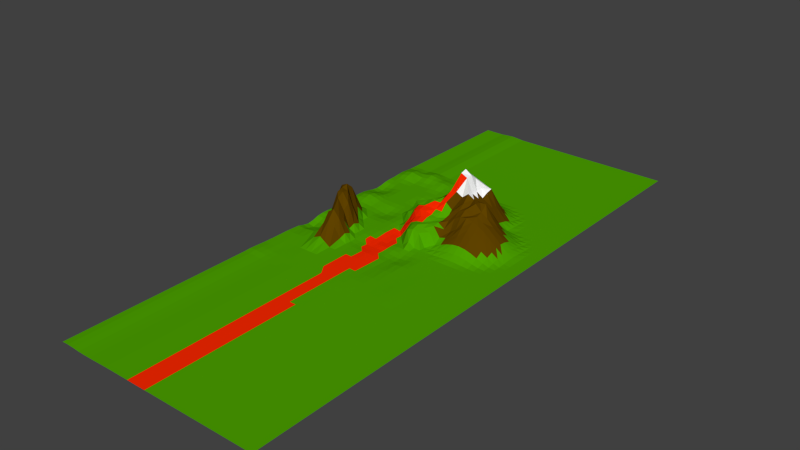 # Source: level.blend  (saved by Blender 2.70.0; exported with 4.5.12 LTS)
import bpy
from mathutils import Matrix  # noqa: F401  (used for matrix-valued properties, if any)

bpy.ops.wm.read_factory_settings(use_empty=True)
scene = bpy.context.scene
scene.name = 'Scene'

# ---- collections
col_collection_1 = bpy.data.collections.new('Collection 1'); scene.collection.children.link(col_collection_1)

# ---- materials (node trees are filled in below, after node groups)
mat_grass = bpy.data.materials.new('Grass')
mat_grass.alpha_threshold = 0.0
mat_grass.use_transparent_shadow = False
mat_grass.diffuse_color = (0.0773, 0.3757, 0.0, 1.0)
mat_grass.roughness = 0.5
mat_grass.specular_intensity = 0.0
mat_grass.line_color = (0.0, 0.0, 0.0, 1.0)
mat_brown = bpy.data.materials.new('brown')
mat_brown.alpha_threshold = 0.0
mat_brown.use_transparent_shadow = False
mat_brown.diffuse_color = (0.1149, 0.0547, 0.0, 1.0)
mat_brown.roughness = 0.5
mat_brown.specular_intensity = 0.0
mat_brown.line_color = (0.0, 0.0, 0.0, 1.0)
mat_white = bpy.data.materials.new('White')
mat_white.alpha_threshold = 0.0
mat_white.use_transparent_shadow = False
mat_white.diffuse_color = (1.0, 1.0, 1.0, 1.0)
mat_white.roughness = 0.5
mat_white.specular_intensity = 0.0
mat_white.line_color = (0.0, 0.0, 0.0, 1.0)
mat_lava = bpy.data.materials.new('lava')
mat_lava.alpha_threshold = 0.0
mat_lava.use_transparent_shadow = False
mat_lava.diffuse_color = (1.0, 0.02291, 0.0, 1.0)
mat_lava.roughness = 0.5
mat_lava.line_color = (0.0, 0.0, 0.0, 1.0)

# ---- material node trees

# ---- world
world_world = bpy.data.worlds.new('World'); scene.world = world_world
world_world.color = (0.05088, 0.05088, 0.05088)
world_world.use_sun_shadow = False
world_world.sun_shadow_jitter_overblur = 0.0
world_world.cycles.sampling_method = 'MANUAL'
world_world.cycles.sample_map_resolution = 256

# ---- meshes
me_plane = bpy.data.meshes.new('Plane')
me_plane.from_pydata([(-8.0, -10.16, 0.01939), (8.0, -10.16, 0.0), (-8.0, 8.0, 0.0), (8.0, 8.0, 0.0), (-8.0, 0.0, 0.0), (0.0, -10.16, 0.002696), (8.0, 0.0, 0.0), (0.0, 8.0, 0.0), (0.0, 0.0, 1.434), (-8.0, -4.0, -0.2887), (4.0, -10.16, 0.0), (8.0, 4.0, 0.0), (-4.0, 8.0, 0.0), (-8.0, 4.0, -0.1469), (-4.0, -10.16, 0.0), (8.0, -4.0, 0.0), (4.0, 8.0, 0.0), (0.0, 4.0, 2.258), (0.0, -4.0, -0.1856), (-4.0, 0.0, -0.103), (4.0, 0.0, 1.783), (4.0, 4.0, 0.07825), (-4.0, 4.0, -0.0006672), (-4.0, -4.0, 0.264), (4.0, -4.0, 0.0), (-8.0, -7.372, -0.03323), (6.0, -10.16, 0.0), (8.0, 6.0, 0.0), (-6.0, 8.0, 0.04837), (-8.0, 6.0, 0.04837), (-6.0, -10.16, -0.03323), (8.0, -7.373, 0.0), (6.0, 8.0, 0.0), (0.0, 6.0, 0.2479), (0.0, -7.373, -0.02518), (-6.0, 0.0, 0.0), (2.0, 0.0, 1.77), (-8.0, -2.0, 0.0), (2.0, -10.16, 0.0), (8.0, 2.0, 0.0), (-2.0, 8.0, 0.0), (-8.0, 2.0, 0.04114), (-2.0, -10.16, 0.0), (8.0, -2.0, 0.0), (2.0, 8.0, 0.0), (0.0, 2.0, 2.327), (0.0, -2.0, 1.108), (-2.0, 0.0, 0.4796), (6.0, 0.0, 0.3388), (4.0, 6.0, 0.0), (4.0, 2.0, 1.58), (2.0, 4.0, 2.615), (6.0, 4.0, 0.0), (-4.0, 6.0, 0.1999), (-4.0, 2.0, -0.0006672), (-6.0, 4.0, 0.0), (-2.0, 4.0, 0.07764), (-4.0, -2.0, 0.0), (-4.0, -7.373, 0.0), (-6.0, -4.0, 0.2975), (-2.0, -4.0, -0.1172), (4.0, -2.0, 0.3388), (4.0, -7.373, 0.005959), (2.0, -4.0, 0.0), (6.0, -4.0, 0.0), (6.0, 6.0, 0.0), (-2.0, 6.0, 0.08244), (-2.0, -2.0, -0.08544), (6.0, -2.0, 0.0), (2.0, 6.0, 0.2479), (2.0, 2.0, 2.899), (6.0, 2.0, 0.13), (-6.0, 6.0, 0.04837), (-6.0, 2.0, 0.04114), (-2.0, 2.0, 0.8708), (-6.0, -2.0, 2.709), (-6.0, -7.373, -0.02137), (-2.0, -7.373, 0.0), (2.0, -2.0, 0.13), (2.0, -7.373, 0.0), (6.0, -7.373, 0.0), (-8.0, -8.99, 0.01939), (7.0, -10.16, 0.0), (8.0, 7.0, 0.0), (-7.0, 8.0, 0.0), (-8.0, 7.0, 0.04837), (-7.0, -10.16, 0.01939), (8.0, -8.99, 0.0), (7.0, 8.0, 0.0), (0.0, 7.0, 0.0), (0.0, -8.99, 0.01134), (-7.0, 0.0, 0.0), (1.0, 0.0, 1.303), (-8.0, -1.0, 0.0), (1.0, -10.16, 3.859e-05), (8.0, 1.0, 0.0), (-1.0, 8.0, 0.0), (-8.0, 1.0, 0.04114), (-1.0, -10.16, 3.859e-05), (8.0, -1.0, 0.0), (1.0, 8.0, 0.0), (0.0, 1.0, 1.986), (0.0, -1.0, 1.24), (-1.0, 0.0, 1.539), (7.0, 0.0, 0.0), (4.0, 7.0, 0.0), (4.0, 1.0, 2.011), (1.0, 4.0, 2.779), (5.0, 4.0, 0.0), (-4.0, 7.0, 0.1999), (-4.0, 1.0, -0.103), (-7.0, 4.0, -0.1469), (-3.0, 4.0, -0.0466), (-4.0, -1.0, 0.0), (-4.0, -8.99, 0.0), (-7.0, -4.0, -0.2887), (-3.0, -4.0, -0.08555), (4.0, -1.0, 1.126), (4.0, -8.99, 0.005959), (1.0, -4.0, -0.1246), (5.0, -4.0, 0.0), (-8.0, -5.0, -0.07942), (5.0, -10.16, 0.0), (8.0, 5.0, 0.0), (-5.0, 8.0, 0.04837), (-8.0, 5.0, 0.0), (-5.0, -10.16, -0.02587), (8.0, -5.0, 0.0), (5.0, 8.0, 0.0), (0.0, 5.0, 0.9334), (0.0, -5.0, -0.1407), (-5.0, 0.0, -0.103), (3.0, 0.0, 2.139), (-8.0, -3.0, -0.05586), (3.0, -10.16, 0.0), (8.0, 3.0, 0.0), (-3.0, 8.0, 0.0), (-8.0, 3.0, -0.1469), (-3.0, -10.16, 0.0), (8.0, -3.0, 0.0), (3.0, 8.0, 0.0), (0.0, 3.0, 2.24), (0.0, -3.0, -0.0406), (-3.0, 0.0, 0.0), (5.0, 0.0, 1.126), (4.0, 5.0, 0.00476), (4.0, 3.0, 0.3725), (3.0, 4.0, 1.292), (7.0, 4.0, 0.0), (-4.0, 5.0, 0.0), (-4.0, 3.0, -0.0466), (-5.0, 4.0, 0.0), (-1.0, 4.0, 1.099), (-4.0, -3.0, 0.0), (-4.0, -5.0, 0.264), (-5.0, -4.0, 1.844), (-1.0, -4.0, -0.1172), (4.0, -3.0, 0.0), (4.0, -5.0, 0.0), (3.0, -4.0, 0.0), (7.0, -4.0, 0.0), (6.0, 7.0, 0.0), (6.0, 5.0, 0.0), (5.0, 6.0, 0.0), (7.0, 6.0, 0.0), (-2.0, 7.0, 0.0), (-2.0, 5.0, 0.0872), (-3.0, 6.0, 0.1209), (-1.0, 6.0, 0.03011), (-2.0, -1.0, -0.1243), (-2.0, -3.0, -0.1172), (-3.0, -2.0, -0.000399), (-1.0, -2.0, -0.1092), (6.0, -1.0, 0.13), (6.0, -3.0, 0.0), (5.0, -2.0, 0.13), (7.0, -2.0, 0.0), (2.0, 7.0, 0.0), (2.0, 5.0, 1.013), (1.0, 6.0, 0.3726), (3.0, 6.0, 0.03011), (2.0, 3.0, 2.963), (2.0, 1.0, 2.549), (1.0, 2.0, 4.171), (3.0, 2.0, 2.461), (6.0, 3.0, 0.0), (6.0, 1.0, 0.3388), (5.0, 2.0, 0.6626), (7.0, 2.0, 0.0), (-6.0, 7.0, 0.25), (-6.0, 5.0, 0.0), (-7.0, 6.0, 0.25), (-5.0, 6.0, 0.08683), (-6.0, 3.0, 0.0), (-6.0, 1.0, 0.04114), (-7.0, 2.0, 0.2126), (-5.0, 2.0, 0.0), (-2.0, 3.0, 0.3038), (-2.0, 1.0, 1.218), (-3.0, 2.0, 0.2238), (-1.0, 2.0, 1.512), (-6.0, -1.0, 1.289), (-6.0, -3.0, 2.467), (-7.0, -2.0, 1.559), (-5.0, -2.0, 0.3514), (-6.0, -5.0, 0.264), (-6.0, -8.99, -0.02587), (-7.0, -7.373, -0.02587), (-5.0, -7.373, 0.0), (-2.0, -5.0, -0.02787), (-2.0, -8.99, 0.0), (-3.0, -7.373, 0.0), (-1.0, -7.373, -0.0003604), (2.0, -1.0, 0.6927), (2.0, -3.0, 0.0), (1.0, -2.0, 0.0), (3.0, -2.0, 0.3388), (2.0, -5.0, 0.0), (2.0, -8.99, 0.0), (1.0, -7.373, -0.0003604), (3.0, -7.373, 0.005959), (6.0, -5.0, 0.0), (6.0, -8.99, 0.0), (5.0, -7.373, 0.0), (7.0, -7.373, 0.0), (7.0, 7.0, 0.0), (-1.0, 7.0, 0.0), (-1.0, -1.0, 0.9005), (7.0, -1.0, 0.0), (3.0, 7.0, 0.0), (3.0, 3.0, 1.779), (7.0, 3.0, 0.0), (-5.0, 7.0, 0.2832), (-5.0, 3.0, 0.0), (-1.0, 3.0, 1.29), (-5.0, -1.0, 0.0), (-5.0, -5.0, 1.387), (-1.0, -5.0, -0.06161), (3.0, -1.0, 1.126), (3.0, -5.0, 0.0), (7.0, -5.0, 0.0), (5.0, 7.0, 0.0), (5.0, 5.0, 0.0), (7.0, 5.0, 0.0), (-3.0, 7.0, 0.03867), (-3.0, 5.0, 0.08244), (-1.0, 5.0, 0.3726), (-3.0, -1.0, 0.0), (-3.0, -3.0, -0.02787), (-1.0, -3.0, -0.08555), (5.0, -1.0, 0.6626), (5.0, -3.0, 0.0), (7.0, -3.0, 0.0), (1.0, 7.0, 0.0), (1.0, 5.0, 1.224), (3.0, 5.0, 0.3821), (1.0, 3.0, 3.802), (1.0, 1.0, 1.733), (3.0, 1.0, 2.821), (5.0, 3.0, 0.13), (5.0, 1.0, 1.126), (7.0, 1.0, 0.0), (-7.0, 7.0, 0.25), (-7.0, 5.0, 0.0), (-5.0, 5.0, 0.0), (-7.0, 3.0, -0.1469), (-7.0, 1.0, 0.2126), (-5.0, 1.0, -0.103), (-3.0, 3.0, -0.196), (-3.0, 1.0, 0.3171), (-1.0, 1.0, 1.627), (-7.0, -1.0, 0.9869), (-7.0, -3.0, 0.006565), (-5.0, -3.0, 1.874), (-7.0, -5.0, -0.06378), (-7.0, -8.99, 0.01939), (-5.0, -8.99, -0.01034), (-3.0, -5.0, -0.01655), (-3.0, -8.99, 0.0), (-1.0, -8.99, 0.002696), (1.0, -1.0, 1.266), (1.0, -3.0, -0.02403), (3.0, -3.0, 0.0), (1.0, -5.0, -0.05191), (1.0, -8.99, 0.002696), (3.0, -8.99, 0.005959), (5.0, -5.0, 0.0), (5.0, -8.99, 0.0), (7.0, -8.99, 0.0), (-8.0, -9.616, 0.03984), (7.5, -10.16, 0.0), (8.0, 7.5, 0.0), (-7.5, 8.0, 0.0), (-8.0, 7.5, 0.001166), (-7.5, -10.16, 0.03984), (8.0, -9.616, 0.0), (7.5, 8.0, 0.0), (0.0, 7.5, 0.0), (0.0, -9.616, 0.008274), (-7.5, 0.0, 0.0), (0.5, 0.0, 1.353), (-8.0, -0.5, 0.0), (0.5, -10.16, 0.001601), (8.0, 0.5, 0.0), (-0.5, 8.0, 0.0), (-8.0, 0.5, 0.0009917), (-0.5, -10.16, 0.001601), (8.0, -0.5, 0.0), (0.5, 8.0, 0.0), (0.0, 0.5, 1.651), (0.0, -0.5, 1.397), (-0.5, 0.0, 1.561), (7.5, 0.0, 0.0), (4.0, 7.5, 0.0), (4.0, 0.5, 1.891), (0.5, 4.0, 2.425), (4.5, 4.0, 0.0), (-4.0, 7.5, 0.06512), (-4.0, 0.5, -0.1431), (-7.5, 4.0, -0.204), (-3.5, 4.0, -0.02768), (-4.0, -0.5, -0.02768), (-4.0, -9.616, 0.0), (-7.5, -4.0, -0.3956), (-3.5, -4.0, -0.02787), (4.0, -0.5, 1.507), (4.0, -9.616, 0.001601), (0.5, -4.0, -0.1868), (4.5, -4.0, 0.0), (-8.0, -4.5, -0.2103), (4.5, -10.16, 0.0), (8.0, 4.5, 0.0), (-4.5, 8.0, 0.001166), (-8.0, 4.5, -0.03947), (-4.5, -10.16, -0.01396), (8.0, -4.5, 0.0), (4.5, 8.0, 0.0), (0.0, 4.5, 1.383), (0.0, -4.5, -0.1745), (-4.5, 0.0, -0.1431), (3.5, 0.0, 1.988), (-8.0, -3.5, -0.2079), (3.5, -10.16, 0.0), (8.0, 3.5, 0.0), (-3.5, 8.0, 0.0), (-8.0, 3.5, -0.204), (-3.5, -10.16, 0.0), (8.0, -3.5, 0.0), (3.5, 8.0, 0.0), (0.0, 3.5, 2.457), (0.0, -3.5, -0.106), (-3.5, 0.0, -0.02768), (4.5, 0.0, 1.507), (4.0, 4.5, 0.03997), (4.0, 3.5, 0.09415), (3.5, 4.0, 0.494), (7.5, 4.0, 0.0), (-4.0, 4.5, 0.0), (-4.0, 3.5, -0.02768), (-4.5, 4.0, 0.0), (-0.5, 4.0, 2.069), (-4.0, -3.5, 0.006363), (-4.0, -4.5, 0.4444), (-4.5, -4.0, 1.082), (-0.5, -4.0, -0.1257), (4.0, -3.5, 0.0), (4.0, -4.5, 0.0), (3.5, -4.0, 0.0), (7.5, -4.0, 0.0), (6.0, 7.5, 0.0), (6.0, 4.5, 0.0), (4.5, 6.0, 0.0), (6.5, 6.0, 0.0), (-2.0, 7.5, 0.0), (-2.0, 4.5, 0.06203), (-3.5, 6.0, 0.165), (-1.5, 6.0, 0.02215), (-2.0, -0.5, 0.2309), (-2.0, -3.5, -0.1172), (-3.5, -2.0, 0.0), (-1.5, -2.0, -0.1255), (6.0, -0.5, 0.2479), (6.0, -3.5, 0.0), (4.5, -2.0, 0.2479), (6.5, -2.0, 0.0), (2.0, 7.5, 0.0), (2.0, 4.5, 1.837), (0.5, 6.0, 0.3388), (2.5, 6.0, 0.13), (2.0, 3.5, 2.967), (2.0, 0.5, 2.156), (0.5, 2.0, 2.921), (2.5, 2.0, 2.689), (6.0, 3.5, 0.0), (6.0, 0.5, 0.3726), (4.5, 2.0, 1.032), (6.5, 2.0, 0.00476), (-6.0, 7.5, 0.18), (-6.0, 4.5, 0.0), (-7.5, 6.0, 0.18), (-5.5, 6.0, 0.08144), (-6.0, 3.5, 0.0), (-6.0, 0.5, 0.0009917), (-7.5, 2.0, 0.1531), (-5.5, 2.0, 0.0), (-2.0, 3.5, 0.06687), (-2.0, 0.5, 0.9646), (-3.5, 2.0, -0.02768), (-1.5, 2.0, 1.299), (-6.0, -0.5, 0.264), (-6.0, -3.5, 1.586), (-7.5, -2.0, 0.284), (-5.5, -2.0, 1.226), (-6.0, -4.5, 0.4588), (-6.0, -9.616, -0.03323), (-7.5, -7.372, -0.03323), (-5.5, -7.373, -0.01034), (-2.0, -4.5, -0.08555), (-2.0, -9.616, 0.0), (-3.5, -7.373, 0.0), (-1.5, -7.373, 0.0), (2.0, -0.5, 0.9442), (2.0, -3.5, 0.0), (0.5, -2.0, 0.964), (2.5, -2.0, 0.2479), (2.0, -4.5, 0.0), (2.0, -9.616, 0.0), (0.5, -7.373, -0.01495), (2.5, -7.373, 0.001601), (6.0, -4.5, 0.0), (6.0, -9.616, 0.0), (4.5, -7.373, 0.001601), (6.5, -7.373, 0.0), (-8.0, -8.259, -0.01909), (6.5, -10.16, 0.0), (8.0, 6.5, 0.0), (-6.5, 8.0, 0.001166), (-8.0, 6.5, 0.08144), (-6.5, -10.16, -0.01909), (8.0, -8.259, 0.0), (6.5, 8.0, 0.0), (0.0, 6.5, 0.03997), (0.0, -8.259, 0.008274), (-6.5, 0.0, 0.0), (1.5, 0.0, 1.426), (-8.0, -1.5, 0.0), (1.5, -10.16, 0.0), (8.0, 1.5, 0.0), (-1.5, 8.0, 0.0), (-8.0, 1.5, 0.06927), (-1.5, -10.16, 0.0), (8.0, -1.5, 0.0), (1.5, 8.0, 0.0), (0.0, 1.5, 2.271), (0.0, -1.5, 1.264), (-1.5, 0.0, 1.277), (6.5, 0.0, 0.07825), (4.0, 6.5, 0.0), (4.0, 1.5, 1.935), (1.5, 4.0, 2.801), (5.5, 4.0, 0.0), (-4.0, 6.5, 0.2739), (-4.0, 1.5, -0.02768), (-6.5, 4.0, -0.03947), (-2.5, 4.0, -0.02768), (-4.0, -1.5, 0.0), (-4.0, -8.259, 0.0), (-6.5, -4.0, -0.08768), (-2.5, -4.0, -0.1172), (4.0, -1.5, 0.7122), (4.0, -8.259, 0.008274), (1.5, -4.0, -0.04046), (5.5, -4.0, 0.0), (-8.0, -6.073, -0.03323), (5.5, -10.16, 0.0), (8.0, 5.5, 0.0), (-5.5, 8.0, 0.08144), (-8.0, 5.5, 0.001166), (-5.5, -10.16, -0.03323), (8.0, -6.075, 0.0), (5.5, 8.0, 0.0), (0.0, 5.5, 0.5698), (0.0, -6.07, -0.08555), (-5.5, 0.0, -0.02768), (2.5, 0.0, 2.041), (-8.0, -2.5, 0.0), (2.5, -10.16, 0.0), (8.0, 2.5, 0.0), (-2.5, 8.0, 0.0), (-8.0, 2.5, -0.03847), (-2.5, -10.16, 0.0), (8.0, -2.5, 0.0), (2.5, 8.0, 0.0), (0.0, 2.5, 1.684), (0.0, -2.5, 0.3408), (-2.5, 0.0, -0.0005796), (5.5, 0.0, 0.7122), (4.0, 5.5, 0.0), (4.0, 2.5, 0.9744), (2.5, 4.0, 2.132), (6.5, 4.0, 0.0), (-4.0, 5.5, 0.06512), (-4.0, 2.5, -0.02768), (-5.5, 4.0, 0.0), (-1.5, 4.0, 0.3388), (-4.0, -2.5, 0.0), (-4.0, -6.074, 0.006363), (-5.5, -4.0, 1.578), (-1.5, -4.0, -0.1172), (4.0, -2.5, 0.07825), (4.0, -6.075, 0.001601), (2.5, -4.0, 0.0), (6.5, -4.0, 0.0), (6.0, 6.5, 0.0), (6.0, 5.5, 0.0), (5.5, 6.0, 0.0), (7.5, 6.0, 0.0), (-2.0, 6.5, 0.02215), (-2.0, 5.5, 0.1145), (-2.5, 6.0, 0.1145), (-0.5, 6.0, 0.13), (-2.0, -1.5, -0.106), (-2.0, -2.5, -0.08555), (-2.5, -2.0, -0.01713), (-0.5, -2.0, 0.8952), (6.0, -1.5, 0.03011), (6.0, -2.5, 0.0), (5.5, -2.0, 0.03011), (7.5, -2.0, 0.0), (2.0, 6.5, 0.03997), (2.0, 5.5, 0.5698), (1.5, 6.0, 0.3388), (3.5, 6.0, 0.0), (2.0, 2.5, 2.882), (2.0, 1.5, 3.064), (1.5, 2.0, 3.945), (3.5, 2.0, 2.104), (6.0, 2.5, 0.03011), (6.0, 1.5, 0.2479), (5.5, 2.0, 0.3726), (7.5, 2.0, 0.0), (-6.0, 6.5, 0.18), (-6.0, 5.5, 0.001166), (-6.5, 6.0, 0.18), (-4.5, 6.0, 0.1451), (-6.0, 2.5, 0.0009917), (-6.0, 1.5, 0.06927), (-6.5, 2.0, 0.1531), (-4.5, 2.0, 0.0), (-2.0, 2.5, 0.5942), (-2.0, 1.5, 1.381), (-2.5, 2.0, 0.5538), (-0.5, 2.0, 1.909), (-6.0, -1.5, 2.291), (-6.0, -2.5, 2.623), (-6.5, -2.0, 2.478), (-4.5, -2.0, 0.006363), (-6.0, -6.074, -0.004246), (-6.0, -8.259, -0.02587), (-6.5, -7.373, -0.02587), (-4.5, -7.373, 0.0), (-2.0, -6.075, 0.0), (-2.0, -8.259, 0.0), (-2.5, -7.373, 0.0), (-0.5, -7.373, -0.01495), (2.0, -1.5, 0.3726), (2.0, -2.5, 0.00476), (1.5, -2.0, 0.03011), (3.5, -2.0, 0.3726), (2.0, -6.075, 0.0), (2.0, -8.259, 0.0), (1.5, -7.373, 0.0), (3.5, -7.373, 0.008274), (6.0, -6.075, 0.0), (6.0, -8.259, 0.0), (5.5, -7.373, 0.0), (7.5, -7.373, 0.0), (7.0, 7.5, 0.0), (7.0, 6.5, 0.0), (6.5, 7.0, 0.0), (7.5, 7.0, 0.0), (-1.0, 7.5, 0.0), (-1.0, 6.5, 0.0), (-1.5, 7.0, 0.0), (-0.5, 7.0, 0.0), (-1.0, -0.5, 1.16), (-1.0, -1.5, 0.5609), (-1.5, -1.0, 0.4898), (-0.5, -1.0, 1.152), (7.0, -0.5, 0.0), (7.0, -1.5, 0.0), (6.5, -1.0, 0.00476), (7.5, -1.0, 0.0), (3.0, 7.5, 0.0), (3.0, 6.5, 0.0), (2.5, 7.0, 0.0), (3.5, 7.0, 0.0), (3.0, 3.5, 1.608), (3.0, 2.5, 1.937), (2.5, 3.0, 2.745), (3.5, 3.0, 0.7193), (7.0, 3.5, 0.0), (7.0, 2.5, 0.0), (6.5, 3.0, 0.0), (7.5, 3.0, 0.0), (-5.0, 7.5, 0.1806), (-5.0, 6.5, 0.2413), (-5.5, 7.0, 0.3426), (-4.5, 7.0, 0.2241), (-5.0, 3.5, 0.0), (-5.0, 2.5, 0.0), (-5.5, 3.0, 0.0), (-4.5, 3.0, 0.0), (-1.0, 3.5, 1.25), (-1.0, 2.5, 1.485), (-1.5, 3.0, 0.8161), (-0.5, 3.0, 1.693), (-5.0, -0.5, -0.02768), (-5.0, -1.5, 0.0), (-5.5, -1.0, 0.2949), (-4.5, -1.0, 0.0), (-5.0, -4.5, 1.979), (-5.0, -5.921, 0.4444), (-5.5, -5.0, 1.009), (-4.5, -5.0, 0.9825), (-1.0, -4.5, -0.08555), (-1.0, -6.074, -0.01655), (-1.5, -5.0, -0.02787), (-0.5, -5.0, -0.08609), (3.0, -0.5, 1.625), (3.0, -1.5, 0.7122), (2.5, -1.0, 0.9334), (3.5, -1.0, 1.195), (3.0, -4.5, 0.0), (3.0, -6.075, 0.001601), (2.5, -5.0, 0.0), (3.5, -5.0, 0.0), (7.0, -4.5, 0.0), (7.0, -6.075, 0.0), (6.5, -5.0, 0.0), (7.5, -5.0, 0.0), (5.0, 7.5, 0.0), (5.0, 6.5, 0.0), (4.5, 7.0, 0.0), (5.5, 7.0, 0.0), (5.0, 5.5, 0.0), (5.0, 4.5, 0.0), (4.5, 5.0, 0.0), (5.5, 5.0, 0.0), (7.0, 5.5, 0.0), (7.0, 4.5, 0.0), (6.5, 5.0, 0.0), (7.5, 5.0, 0.0), (-3.0, 7.5, 0.0009323), (-3.0, 6.5, 0.08705), (-3.5, 7.0, 0.1439), (-2.5, 7.0, 0.0), (-3.0, 5.5, 0.1154), (-3.0, 4.5, 0.02215), (-3.5, 5.0, 0.02215), (-2.5, 5.0, 0.1145), (-1.0, 5.5, 0.1723), (-1.0, 4.5, 0.5995), (-1.5, 5.0, 0.1513), (-0.5, 5.0, 0.6626), (-3.0, -0.5, 0.0), (-3.0, -1.5, 0.0), (-3.5, -1.0, 0.0), (-2.5, -1.0, -0.04049), (-3.0, -2.5, -0.01655), (-3.0, -3.5, -0.06161), (-3.5, -3.0, -0.000399), (-2.5, -3.0, -0.08555), (-1.0, -2.5, -0.1172), (-1.0, -3.5, -0.08555), (-1.5, -3.0, -0.1172), (-0.5, -3.0, -0.06217), (5.0, -0.5, 0.9334), (5.0, -1.5, 0.3726), (4.5, -1.0, 0.9334), (5.5, -1.0, 0.3726), (5.0, -2.5, 0.00476), (5.0, -3.5, 0.0), (4.5, -3.0, 0.0), (5.5, -3.0, 0.0), (7.0, -2.5, 0.0), (7.0, -3.5, 0.0), (6.5, -3.0, 0.0), (7.5, -3.0, 0.0), (1.0, 7.5, 0.0), (1.0, 6.5, 0.09398), (0.5, 7.0, 0.0), (1.5, 7.0, 0.0), (1.0, 5.5, 0.764), (1.0, 4.5, 1.986), (0.5, 5.0, 1.132), (1.5, 5.0, 1.149), (3.0, 5.5, 0.1723), (3.0, 4.5, 0.8183), (2.5, 5.0, 0.7374), (3.5, 5.0, 0.13), (1.0, 3.5, 3.393), (1.0, 2.5, 4.305), (0.5, 3.0, 3.462), (1.5, 3.0, 3.557), (1.0, 1.5, 2.93), (1.0, 0.5, 1.311), (0.5, 1.0, 2.152), (1.5, 1.0, 2.112), (3.0, 1.5, 2.721), (3.0, 0.5, 2.068), (2.5, 1.0, 2.483), (3.5, 1.0, 2.334), (5.0, 3.5, 0.00476), (5.0, 2.5, 0.3726), (4.5, 3.0, 0.2479), (5.5, 3.0, 0.03011), (5.0, 1.5, 0.9334), (5.0, 0.5, 1.195), (4.5, 1.0, 1.522), (5.5, 1.0, 0.7122), (7.0, 1.5, 0.0), (7.0, 0.5, 0.0), (6.5, 1.0, 0.07825), (7.5, 1.0, 0.0), (-7.0, 7.5, 0.08144), (-7.0, 6.5, 0.3426), (-7.5, 7.0, 0.18), (-6.5, 7.0, 0.18), (-7.0, 5.5, 0.08144), (-7.0, 4.5, -0.03947), (-7.5, 5.0, 0.0), (-6.5, 5.0, 0.0), (-5.0, 5.5, 0.0009323), (-5.0, 4.5, 0.0), (-5.5, 5.0, 0.0), (-4.5, 5.0, 0.0), (-7.0, 3.5, -0.204), (-7.0, 2.5, 0.03024), (-7.5, 3.0, -0.204), (-6.5, 3.0, -0.03947), (-7.0, 1.5, 0.2914), (-7.0, 0.5, 0.06927), (-7.5, 1.0, 0.1531), (-6.5, 1.0, 0.1531), (-5.0, 1.5, -0.02768), (-5.0, 0.5, -0.1431), (-5.5, 1.0, -0.02768), (-4.5, 1.0, -0.1431), (-3.0, 3.5, -0.1431), (-3.0, 2.5, -0.1431), (-3.5, 3.0, -0.1431), (-2.5, 3.0, -0.1431), (-3.0, 1.5, 0.0), (-3.0, 0.5, 0.0), (-3.5, 1.0, -0.02768), (-2.5, 1.0, 0.8094), (-1.0, 1.5, 1.81), (-1.0, 0.5, 1.642), (-1.5, 1.0, 1.355), (-0.5, 1.0, 1.967), (-7.0, -0.5, 0.264), (-7.0, -1.5, 1.524), (-7.5, -1.0, 0.264), (-6.5, -1.0, 1.49), (-7.0, -2.5, 0.5426), (-7.0, -3.5, -0.2078), (-7.5, -3.0, -0.09398), (-6.5, -3.0, 0.8782), (-5.0, -2.5, 1.292), (-5.0, -3.5, 1.501), (-5.5, -3.0, 2.591), (-4.5, -3.0, 0.4447), (-7.0, -4.5, -0.2076), (-7.0, -6.074, -0.02137), (-7.5, -5.0, -0.1101), (-6.5, -5.0, -0.00224), (-7.0, -8.259, -0.01909), (-7.0, -9.616, 0.03984), (-7.5, -8.99, 0.03984), (-6.5, -8.99, -0.01909), (-5.0, -8.259, -0.0008971), (-5.0, -9.616, -0.02137), (-5.5, -8.99, -0.02137), (-4.5, -8.99, -0.0008971), (-3.0, -4.5, -0.06161), (-3.0, -6.075, 0.0), (-3.5, -5.0, -0.000399), (-2.5, -5.0, -0.02787), (-3.0, -8.259, 0.0), (-3.0, -9.616, 0.0), (-3.5, -8.99, 0.0), (-2.5, -8.99, 0.0), (-1.0, -8.259, 0.001601), (-1.0, -9.616, 0.001601), (-1.5, -8.99, 0.0), (-0.5, -8.99, 0.008274), (1.0, -0.5, 1.343), (1.0, -1.5, 0.9953), (0.5, -1.0, 1.269), (1.5, -1.0, 0.5419), (1.0, -2.5, 0.0), (1.0, -3.5, -0.08946), (0.5, -3.0, -0.04046), (1.5, -3.0, -0.0005774), (3.0, -2.5, 0.07825), (3.0, -3.5, 0.0), (2.5, -3.0, 0.0), (3.5, -3.0, 0.0), (1.0, -4.5, -0.106), (1.0, -6.074, -0.01655), (0.5, -5.0, -0.1257), (1.5, -5.0, -0.0005774), (1.0, -8.259, 0.001601), (1.0, -9.616, 0.001601), (0.5, -8.99, 0.008274), (1.5, -8.99, 0.0), (3.0, -8.259, 0.008274), (3.0, -9.616, 0.001601), (2.5, -8.99, 0.001601), (3.5, -8.99, 0.008274), (5.0, -4.5, 0.0), (5.0, -6.075, 0.0), (4.5, -5.0, 0.0), (5.5, -5.0, 0.0), (5.0, -8.259, 0.0), (5.0, -9.616, 0.0), (4.5, -8.99, 0.001601), (5.5, -8.99, 0.0), (7.0, -8.259, 0.0), (7.0, -9.616, 0.0), (6.5, -8.99, 0.0), (7.5, -8.99, 0.0), (7.5, 7.5, 0.0), (-0.5, 7.5, 0.0), (-0.5, -0.5, 1.353), (7.5, -0.5, 0.0), (3.5, 7.5, 0.0), (3.5, 3.5, 0.6045), (7.5, 3.5, 0.0), (-4.5, 7.5, 0.08683), (-4.5, 3.5, 0.0), (-0.5, 3.5, 2.046), (-4.5, -0.5, -0.0466), (-4.5, -4.5, 1.39), (-0.5, -4.5, -0.1407), (3.5, -0.5, 1.617), (3.5, -4.5, 0.0), (7.5, -4.5, 0.0), (5.5, 7.5, 0.0), (5.5, 5.5, 0.0), (7.5, 5.5, 0.0), (-2.5, 7.5, 0.0), (-2.5, 5.5, 0.1569), (-0.5, 5.5, 0.3726), (-2.5, -0.5, -0.02405), (-2.5, -2.5, -0.06161), (-0.5, -2.5, -0.08555), (5.5, -0.5, 0.5698), (5.5, -2.5, 0.0), (7.5, -2.5, 0.0), (1.5, 7.5, 0.0), (1.5, 5.5, 0.7122), (3.5, 5.5, 0.03011), (1.5, 3.5, 3.218), (1.5, 1.5, 2.662), (3.5, 1.5, 2.744), (5.5, 3.5, 0.0), (5.5, 1.5, 0.5698), (7.5, 1.5, 0.0), (-6.5, 7.5, 0.04837), (-6.5, 5.5, 0.04837), (-4.5, 5.5, 0.03867), (-6.5, 3.5, -0.06645), (-6.5, 1.5, 0.2126), (-4.5, 1.5, -0.0466), (-2.5, 3.5, -0.103), (-2.5, 1.5, 1.198), (-0.5, 1.5, 1.955), (-6.5, -0.5, 0.4444), (-6.5, -2.5, 1.52), (-4.5, -2.5, 0.264), (-6.5, -4.5, -0.05586), (-6.5, -8.259, -0.03289), (-4.5, -8.259, 0.0), (-2.5, -4.5, -0.08555), (-2.5, -8.259, 0.0), (-0.5, -8.259, 0.005959), (1.5, -0.5, 0.9904), (1.5, -2.5, 0.0), (3.5, -2.5, 0.09398), (1.5, -4.5, -0.02403), (1.5, -8.259, 0.0), (3.5, -8.259, 0.01134), (5.5, -4.5, 0.0), (5.5, -8.259, 0.0), (7.5, -8.259, 0.0), (6.5, 7.5, 0.0), (6.5, 6.5, 0.0), (7.5, 6.5, 0.0), (-1.5, 7.5, 0.0), (-1.5, 6.5, 0.0005339), (-0.5, 6.5, 0.00476), (-1.5, -0.5, 0.6142), (-1.5, -1.5, -0.152), (-0.5, -1.5, 1.082), (6.5, -0.5, 0.03997), (6.5, -1.5, 0.0), (7.5, -1.5, 0.0), (2.5, 7.5, 0.0), (2.5, 6.5, 0.00476), (3.5, 6.5, 0.0), (2.5, 3.5, 2.872), (2.5, 2.5, 2.539), (3.5, 2.5, 1.484), (6.5, 3.5, 0.0), (6.5, 2.5, 0.0), (7.5, 2.5, 0.0), (-5.5, 7.5, 0.25), (-5.5, 6.5, 0.25), (-4.5, 6.5, 0.2477), (-5.5, 3.5, 0.0), (-5.5, 2.5, 0.0), (-4.5, 2.5, 0.0), (-1.5, 3.5, 0.3726), (-1.5, 2.5, 0.7929), (-0.5, 2.5, 1.69), (-5.5, -0.5, 0.005696), (-5.5, -1.5, 0.8878), (-4.5, -1.5, 0.0), (-5.5, -4.5, 1.652), (-5.5, -6.019, 0.2637), (-4.5, -6.026, 0.264), (-1.5, -4.5, -0.08555), (-1.5, -6.075, -0.000399), (-0.5, -6.072, -0.06161), (2.5, -0.5, 1.279), (2.5, -1.5, 0.5698), (3.5, -1.5, 0.764), (2.5, -4.5, 0.0), (2.5, -6.075, 3.859e-05), (3.5, -6.075, 0.002696), (6.5, -4.5, 0.0), (6.5, -6.075, 0.0), (7.5, -6.075, 0.0), (4.5, 7.5, 0.0), (4.5, 6.5, 0.0), (5.5, 6.5, 0.0), (4.5, 5.5, 0.0), (4.5, 4.5, 0.0), (5.5, 4.5, 0.0), (6.5, 5.5, 0.0), (6.5, 4.5, 0.0), (7.5, 4.5, 0.0), (-3.5, 7.5, 0.03867), (-3.5, 6.5, 0.2002), (-2.5, 6.5, 0.03729), (-3.5, 5.5, 0.07586), (-3.5, 4.5, 0.0005339), (-2.5, 4.5, 0.03729), (-1.5, 5.5, 0.06734), (-1.5, 4.5, 0.2481), (-0.5, 4.5, 1.208), (-3.5, -0.5, -0.0006672), (-3.5, -1.5, 0.0), (-2.5, -1.5, -0.02444), (-3.5, -2.5, 0.0), (-3.5, -3.5, -0.01655), (-2.5, -3.5, -0.08555), (-1.5, -2.5, -0.1172), (-1.5, -3.5, -0.08555), (-0.5, -3.5, -0.08554), (4.5, -0.5, 1.268), (4.5, -1.5, 0.5698), (5.5, -1.5, 0.1723), (4.5, -2.5, 0.03997), (4.5, -3.5, 0.0), (5.5, -3.5, 0.0), (6.5, -2.5, 0.0), (6.5, -3.5, 0.0), (7.5, -3.5, 0.0), (0.5, 7.5, 0.0), (0.5, 6.5, 0.07825), (1.5, 6.5, 0.07825), (0.5, 5.5, 0.7122), (0.5, 4.5, 1.781), (1.5, 4.5, 2.026), (2.5, 5.5, 0.3726), (2.5, 4.5, 1.396), (3.5, 4.5, 0.273), (0.5, 3.5, 3.176), (0.5, 2.5, 3.018), (1.5, 2.5, 3.959), (0.5, 1.5, 2.832), (0.5, 0.5, 1.634), (1.5, 0.5, 1.987), (2.5, 1.5, 2.799), (2.5, 0.5, 2.371), (3.5, 0.5, 2.181), (4.5, 3.5, 0.03997), (4.5, 2.5, 0.5901), (5.5, 2.5, 0.1723), (4.5, 1.5, 1.359), (4.5, 0.5, 1.594), (5.5, 0.5, 0.764), (6.5, 1.5, 0.03997), (6.5, 0.5, 0.09398), (7.5, 0.5, 0.0), (-7.5, 7.5, 0.04837), (-7.5, 6.5, 0.25), (-6.5, 6.5, 0.25), (-7.5, 5.5, 0.04837), (-7.5, 4.5, -0.06645), (-6.5, 4.5, -0.0009514), (-5.5, 5.5, 0.0), (-5.5, 4.5, 0.0), (-4.5, 4.5, 0.0), (-7.5, 3.5, -0.2795), (-7.5, 2.5, -0.0251), (-6.5, 2.5, 0.04021), (-7.5, 1.5, 0.2126), (-7.5, 0.5, 0.04114), (-6.5, 0.5, 0.04114), (-5.5, 1.5, -0.0006672), (-5.5, 0.5, -0.0466), (-4.5, 0.5, -0.196), (-3.5, 3.5, -0.103), (-3.5, 2.5, -0.103), (-2.5, 2.5, 0.3933), (-3.5, 1.5, -0.0006672), (-3.5, 0.5, -0.0466), (-2.5, 0.5, 0.6858), (-1.5, 1.5, 1.563), (-1.5, 0.5, 1.51), (-0.5, 0.5, 1.653), (-7.5, -0.5, 0.006363), (-7.5, -1.5, 0.4444), (-6.5, -1.5, 2.122), (-7.5, -2.5, 0.01451), (-7.5, -3.5, -0.2887), (-6.5, -3.5, 0.2699), (-5.5, -2.5, 2.482), (-5.5, -3.5, 2.31), (-4.5, -3.5, 0.264), (-7.5, -4.5, -0.2856), (-7.5, -6.072, -0.02587), (-6.5, -6.075, -0.01396), (-7.5, -8.259, -0.009426), (-7.5, -9.616, 0.0669), (-6.5, -9.616, -0.009426), (-5.5, -8.259, -0.01396), (-5.5, -9.616, -0.02587), (-4.5, -9.616, -0.01034), (-3.5, -4.5, -0.01655), (-3.5, -6.075, 0.0), (-2.5, -6.075, 0.0), (-3.5, -8.259, 0.0), (-3.5, -9.616, 0.0), (-2.5, -9.616, 0.0), (-1.5, -8.259, 0.0), (-1.5, -9.616, 0.0), (-0.5, -9.616, 0.005959), (0.5, -0.5, 1.279), (0.5, -1.5, 1.125), (1.5, -1.5, 0.1723), (0.5, -2.5, 0.0), (0.5, -3.5, -0.1246), (1.5, -3.5, -0.02403), (2.5, -2.5, 0.03997), (2.5, -3.5, 0.0), (3.5, -3.5, 0.0), (0.5, -4.5, -0.1856), (0.5, -6.072, -0.06161), (1.5, -6.075, 0.0), (0.5, -8.259, 0.005959), (0.5, -9.616, 0.005959), (1.5, -9.616, 0.0), (2.5, -8.259, 0.002696), (2.5, -9.616, 3.859e-05), (3.5, -9.616, 0.002696), (4.5, -4.5, 0.0), (4.5, -6.075, 3.859e-05), (5.5, -6.075, 0.0), (4.5, -8.259, 0.002696), (4.5, -9.616, 3.859e-05), (5.5, -9.616, 0.0), (6.5, -8.259, 0.0), (6.5, -9.616, 0.0), (7.5, -9.616, 0.0), (-8.0, -11.26, 0.01939), (8.0, -11.26, 0.0), (0.0, -11.26, 0.002696), (4.0, -11.26, 0.0), (-4.0, -11.26, 0.0), (6.0, -11.26, 0.0), (-6.0, -11.26, -0.03323), (2.0, -11.26, 0.0), (-2.0, -11.26, 0.0), (7.0, -11.26, 0.0), (-7.0, -11.26, 0.01939), (1.0, -11.26, 3.859e-05), (-1.0, -11.26, 3.859e-05), (5.0, -11.26, 0.0), (-5.0, -11.26, -0.02587), (3.0, -11.26, 0.0), (-3.0, -11.26, 0.0), (7.5, -11.26, 0.0), (-7.5, -11.26, 0.03984), (0.5, -11.26, 0.001601), (-0.5, -11.26, 0.001601), (4.5, -11.26, 0.0), (-4.5, -11.26, -0.01396), (3.5, -11.26, 0.0), (-3.5, -11.26, 0.0), (6.5, -11.26, 0.0), (-6.5, -11.26, -0.01909), (1.5, -11.26, 0.0), (-1.5, -11.26, 0.0), (5.5, -11.26, 0.0), (-5.5, -11.26, -0.03323), (2.5, -11.26, 0.0), (-2.5, -11.26, 0.0), (-8.0, -12.89, 0.01939), (8.0, -12.89, 0.0), (0.0, -12.89, 0.002696), (4.0, -12.89, 0.0), (-4.0, -12.89, 0.0), (6.0, -12.89, 0.0), (-6.0, -12.89, -0.03323), (2.0, -12.89, 0.0), (-2.0, -12.89, 0.0), (7.0, -12.89, 0.0), (-7.0, -12.89, 0.01939), (1.0, -12.89, 3.859e-05), (-1.0, -12.89, 3.859e-05), (5.0, -12.89, 0.0), (-5.0, -12.89, -0.02587), (3.0, -12.89, 0.0), (-3.0, -12.89, 0.0), (7.5, -12.89, 0.0), (-7.5, -12.89, 0.03984), (0.5, -12.89, 0.001601), (-0.5, -12.89, 0.001601), (4.5, -12.89, 0.0), (-4.5, -12.89, -0.01396), (3.5, -12.89, 0.0), (-3.5, -12.89, 0.0), (6.5, -12.89, 0.0), (-6.5, -12.89, -0.01909), (1.5, -12.89, 0.0), (-1.5, -12.89, 0.0), (5.5, -12.89, 0.0), (-5.5, -12.89, -0.03323), (2.5, -12.89, 0.0), (-2.5, -12.89, 0.0), (-8.0, -18.76, 0.01939), (8.0, -18.76, 0.0), (0.0, -18.76, 0.002696), (4.0, -18.76, 0.0), (-4.0, -18.76, 0.0), (6.0, -18.76, 0.0), (-6.0, -18.76, -0.03323), (2.0, -18.76, 0.0), (-2.0, -18.76, 0.0), (7.0, -18.76, 0.0), (-7.0, -18.76, 0.01939), (1.0, -18.76, 3.859e-05), (-1.0, -18.76, 3.859e-05), (5.0, -18.76, 0.0), (-5.0, -18.76, -0.02587), (3.0, -18.76, 0.0), (-3.0, -18.76, 0.0), (7.5, -18.76, 0.0), (-7.5, -18.76, 0.03984), (0.5, -18.76, 0.001601), (-0.5, -18.76, 0.001601), (4.5, -18.76, 0.0), (-4.5, -18.76, -0.01396), (3.5, -18.76, 0.0), (-3.5, -18.76, 0.0), (6.5, -18.76, 0.0), (-6.5, -18.76, -0.01909), (1.5, -18.76, 0.0), (-1.5, -18.76, 0.0), (5.5, -18.76, 0.0), (-5.5, -18.76, -0.03323), (2.5, -18.76, 0.0), (-2.5, -18.76, 0.0), (-8.0, -24.65, 0.01939), (8.0, -24.65, 0.0), (0.0, -24.65, 0.002696), (4.0, -24.65, 0.0), (-4.0, -24.65, 0.0), (6.0, -24.65, 0.0), (-6.0, -24.65, -0.03323), (2.0, -24.65, 0.0), (-2.0, -24.65, 0.0), (7.0, -24.65, 0.0), (-7.0, -24.65, 0.01939), (1.0, -24.65, 3.859e-05), (-1.0, -24.65, 3.859e-05), (5.0, -24.65, 0.0), (-5.0, -24.65, -0.02587), (3.0, -24.65, 0.0), (-3.0, -24.65, 0.0), (7.5, -24.65, 0.0), (-7.5, -24.65, 0.03984), (0.5, -24.65, 0.001601), (-0.5, -24.65, 0.001601), (4.5, -24.65, 0.0), (-4.5, -24.65, -0.01396), (3.5, -24.65, 0.0), (-3.5, -24.65, 0.0), (6.5, -24.65, 0.0), (-6.5, -24.65, -0.01909), (1.5, -24.65, 0.0), (-1.5, -24.65, 0.0), (5.5, -24.65, 0.0), (-5.5, -24.65, -0.03323), (2.5, -24.65, 0.0), (-2.5, -24.65, 0.0), (-8.0, 9.006, 0.0), (8.0, 9.006, 0.0), (0.0, 9.006, 0.0), (-4.0, 9.006, 0.0), (4.0, 9.006, 0.0), (-6.0, 9.006, 0.04837), (6.0, 9.006, 0.0), (-2.0, 9.006, 0.0), (2.0, 9.006, 0.0), (-7.0, 9.006, 0.0), (7.0, 9.006, 0.0), (-1.0, 9.006, 0.0), (1.0, 9.006, 0.0), (-5.0, 9.006, 0.04837), (5.0, 9.006, 0.0), (-3.0, 9.006, 0.0), (3.0, 9.006, 0.0), (-7.5, 9.006, 0.0), (7.5, 9.006, 0.0), (-0.5, 9.006, 0.0), (0.5, 9.006, 0.0), (-4.5, 9.006, 0.001166), (4.5, 9.006, 0.0), (-3.5, 9.006, 0.0), (3.5, 9.006, 0.0), (-6.5, 9.006, 0.001166), (6.5, 9.006, 0.0), (-1.5, 9.006, 0.0), (1.5, 9.006, 0.0), (-5.5, 9.006, 0.08144), (5.5, 9.006, 0.0), (-2.5, 9.006, 0.0), (2.5, 9.006, 0.0), (-8.0, 10.62, 0.0), (8.0, 10.62, 0.0), (0.0, 10.62, 0.0), (-4.0, 10.62, 0.0), (4.0, 10.62, 0.0), (-6.0, 10.62, 0.04837), (6.0, 10.62, 0.0), (-2.0, 10.62, 0.0), (2.0, 10.62, 0.0), (-7.0, 10.62, 0.0), (7.0, 10.62, 0.0), (-1.0, 10.62, 0.0), (1.0, 10.62, 0.0), (-5.0, 10.62, 0.04837), (5.0, 10.62, 0.0), (-3.0, 10.62, 0.0), (3.0, 10.62, 0.0), (-7.5, 10.62, 0.0), (7.5, 10.62, 0.0), (-0.5, 10.62, 0.0), (0.5, 10.62, 0.0), (-4.5, 10.62, 0.001166), (4.5, 10.62, 0.0), (-3.5, 10.62, 0.0), (3.5, 10.62, 0.0), (-6.5, 10.62, 0.001166), (6.5, 10.62, 0.0), (-1.5, 10.62, 0.0), (1.5, 10.62, 0.0), (-5.5, 10.62, 0.08144), (5.5, 10.62, 0.0), (-2.5, 10.62, 0.0), (2.5, 10.62, 0.0), (-8.0, 12.94, 0.0), (8.0, 12.94, 0.0), (0.0, 12.94, 0.0), (-4.0, 12.94, 0.0), (4.0, 12.94, 0.0), (-6.0, 12.94, 0.04837), (6.0, 12.94, 0.0), (-2.0, 12.94, 0.0), (2.0, 12.94, 0.0), (-7.0, 12.94, 0.0), (7.0, 12.94, 0.0), (-1.0, 12.94, 0.0), (1.0, 12.94, 0.0), (-5.0, 12.94, 0.04837), (5.0, 12.94, 0.0), (-3.0, 12.94, 0.0), (3.0, 12.94, 0.0), (-7.5, 12.94, 0.0), (7.5, 12.94, 0.0), (-0.5, 12.94, 0.0), (0.5, 12.94, 0.0), (-4.5, 12.94, 0.001166), (4.5, 12.94, 0.0), (-3.5, 12.94, 0.0), (3.5, 12.94, 0.0), (-6.5, 12.94, 0.001166), (6.5, 12.94, 0.0), (-1.5, 12.94, 0.0), (1.5, 12.94, 0.0), (-5.5, 12.94, 0.08144), (5.5, 12.94, 0.0), (-2.5, 12.94, 0.0), (2.5, 12.94, 0.0), (-8.0, 17.87, 0.0), (8.0, 17.87, 0.0), (0.0, 17.87, 0.0), (-4.0, 17.87, 0.0), (4.0, 17.87, 0.0), (-6.0, 17.87, 0.04837), (6.0, 17.87, 0.0), (-2.0, 17.87, 0.0), (2.0, 17.87, 0.0), (-7.0, 17.87, 0.0), (7.0, 17.87, 0.0), (-1.0, 17.87, 0.0), (1.0, 17.87, 0.0), (-5.0, 17.87, 0.04837), (5.0, 17.87, 0.0), (-3.0, 17.87, 0.0), (3.0, 17.87, 0.0), (-7.5, 17.87, 0.0), (7.5, 17.87, 0.0), (-0.5, 17.87, 0.0), (0.5, 17.87, 0.0), (-4.5, 17.87, 0.001166), (4.5, 17.87, 0.0), (-3.5, 17.87, 0.0), (3.5, 17.87, 0.0), (-6.5, 17.87, 0.001166), (6.5, 17.87, 0.0), (-1.5, 17.87, 0.0), (1.5, 17.87, 0.0), (-5.5, 17.87, 0.08144), (5.5, 17.87, 0.0), (-2.5, 17.87, 0.0), (2.5, 17.87, 0.0)], [], [(291, 3, 296), (297, 7, 304), (310, 8, 311), (307, 6, 312), (313, 16, 348), (838, 354, 21), (343, 11, 356), (317, 12, 332), (358, 22, 359), (349, 17, 360), (321, 19, 339), (362, 23, 363), (338, 18, 364), (325, 20, 340), (366, 24, 367), (335, 15, 368), (369, 32, 480), (514, 65, 515), (475, 27, 516), (373, 40, 488), (518, 66, 519), (481, 33, 520), (377, 47, 495), (522, 67, 523), (494, 46, 524), (381, 48, 496), (526, 68, 527), (491, 43, 528), (385, 44, 452), (862, 530, 69), (863, 497, 49), (864, 389, 51), (534, 70, 535), (866, 458, 50), (393, 52, 460), (868, 538, 71), (447, 39, 540), (397, 28, 436), (542, 72, 543), (501, 53, 544), (401, 55, 463), (546, 73, 547), (462, 54, 548), (405, 56, 464), (877, 550, 74), (878, 453, 45), (409, 35, 443), (554, 75, 555), (505, 57, 556), (413, 59, 467), (558, 76, 559), (466, 58, 560), (417, 60, 468), (562, 77, 563), (442, 34, 564), (888, 421, 36), (889, 566, 78), (509, 61, 568), (425, 63, 471), (570, 79, 571), (470, 62, 572), (429, 64, 472), (574, 80, 575), (439, 31, 576), (577, 88, 440), (578, 225, 579), (435, 83, 580), (581, 96, 448), (582, 226, 583), (441, 89, 584), (585, 103, 455), (586, 227, 587), (454, 102, 588), (589, 104, 456), (590, 228, 591), (451, 99, 592), (593, 140, 492), (910, 594, 229), (457, 105, 596), (912, 597, 147), (913, 598, 230), (914, 498, 146), (601, 148, 500), (602, 231, 603), (487, 135, 604), (605, 124, 476), (606, 232, 607), (461, 109, 608), (609, 151, 503), (610, 233, 611), (502, 150, 612), (613, 152, 504), (925, 614, 234), (926, 493, 141), (617, 131, 483), (618, 235, 619), (465, 113, 620), (621, 155, 507), (622, 236, 623), (506, 154, 624), (625, 156, 508), (626, 237, 627), (482, 130, 628), (936, 629, 132), (937, 630, 238), (469, 117, 632), (633, 159, 511), (634, 239, 635), (510, 158, 636), (637, 160, 512), (638, 240, 639), (479, 127, 640), (641, 128, 336), (642, 241, 643), (513, 161, 644), (645, 163, 371), (646, 242, 647), (370, 162, 648), (649, 164, 372), (650, 243, 651), (331, 123, 652), (653, 136, 344), (654, 244, 655), (517, 165, 656), (657, 167, 375), (658, 245, 659), (374, 166, 660), (661, 168, 376), (662, 246, 663), (337, 129, 664), (665, 143, 351), (666, 247, 667), (521, 169, 668), (669, 171, 379), (670, 248, 671), (378, 170, 672), (673, 172, 380), (674, 249, 675), (350, 142, 676), (677, 144, 352), (678, 250, 679), (525, 173, 680), (681, 175, 383), (682, 251, 683), (382, 174, 684), (685, 176, 384), (686, 252, 687), (347, 139, 688), (689, 100, 308), (690, 253, 691), (983, 529, 177), (693, 179, 387), (694, 254, 695), (986, 386, 178), (987, 697, 180), (988, 698, 255), (989, 353, 145), (701, 107, 315), (991, 702, 256), (533, 181, 704), (993, 705, 183), (994, 706, 257), (995, 390, 182), (996, 709, 184), (997, 710, 258), (314, 106, 712), (999, 713, 108), (1000, 714, 259), (1001, 537, 185), (1002, 717, 187), (1003, 718, 260), (1004, 394, 186), (1005, 721, 188), (1006, 722, 261), (303, 95, 724), (725, 84, 292), (726, 262, 727), (541, 189, 728), (729, 191, 399), (730, 263, 731), (398, 190, 732), (733, 192, 400), (734, 264, 735), (357, 149, 736), (737, 111, 319), (738, 265, 739), (545, 193, 740), (741, 195, 403), (742, 266, 743), (402, 194, 744), (745, 196, 404), (746, 267, 747), (318, 110, 748), (749, 112, 320), (750, 268, 751), (1028, 549, 197), (753, 199, 407), (754, 269, 755), (406, 198, 756), (1032, 757, 200), (1033, 758, 270), (1034, 309, 101), (761, 91, 299), (762, 271, 763), (553, 201, 764), (765, 203, 411), (766, 272, 767), (410, 202, 768), (769, 204, 412), (770, 273, 771), (361, 153, 772), (773, 115, 323), (774, 274, 775), (557, 205, 776), (777, 207, 415), (778, 275, 779), (414, 206, 780), (781, 208, 416), (782, 276, 783), (322, 114, 784), (785, 116, 324), (786, 277, 787), (561, 209, 788), (789, 211, 419), (790, 278, 791), (418, 210, 792), (793, 212, 420), (794, 279, 795), (298, 90, 796), (1062, 797, 92), (1063, 798, 280), (1064, 565, 213), (801, 215, 423), (802, 281, 803), (422, 214, 804), (1068, 805, 216), (806, 282, 807), (365, 157, 808), (809, 119, 327), (810, 283, 811), (569, 217, 812), (813, 219, 427), (814, 284, 815), (426, 218, 816), (817, 220, 428), (818, 285, 819), (326, 118, 820), (821, 120, 328), (822, 286, 823), (573, 221, 824), (825, 223, 431), (826, 287, 827), (430, 222, 828), (829, 224, 432), (830, 288, 831), (295, 87, 832), (833, 296, 88), (580, 833, 577), (83, 291, 833), (834, 304, 96), (584, 834, 581), (89, 297, 834), (835, 311, 103), (588, 835, 585), (102, 310, 835), (836, 312, 104), (592, 836, 589), (99, 307, 836), (837, 348, 140), (596, 837, 593), (105, 313, 837), (597, 838, 355), (230, 600, 838), (600, 146, 354), (839, 356, 148), (604, 839, 601), (135, 343, 839), (840, 332, 124), (608, 840, 605), (109, 317, 840), (841, 359, 151), (612, 841, 609), (150, 358, 841), (842, 360, 152), (234, 616, 842), (616, 141, 349), (843, 339, 131), (620, 843, 617), (113, 321, 843), (844, 363, 155), (624, 844, 621), (154, 362, 844), (845, 364, 156), (628, 845, 625), (130, 338, 845), (629, 846, 340), (238, 632, 846), (117, 325, 846), (847, 367, 159), (636, 847, 633), (158, 366, 847), (848, 368, 160), (640, 848, 637), (127, 335, 848), (849, 480, 128), (644, 849, 641), (161, 369, 849), (850, 515, 163), (648, 850, 645), (162, 514, 850), (851, 516, 164), (652, 851, 649), (123, 475, 851), (852, 488, 136), (656, 852, 653), (165, 373, 852), (853, 519, 167), (660, 853, 657), (166, 518, 853), (854, 520, 168), (664, 854, 661), (129, 481, 854), (855, 495, 143), (668, 855, 665), (169, 377, 855), (856, 523, 171), (672, 856, 669), (170, 522, 856), (857, 524, 172), (676, 857, 673), (142, 494, 857), (858, 496, 144), (680, 858, 677), (173, 381, 858), (859, 527, 175), (684, 859, 681), (174, 526, 859), (860, 528, 176), (688, 860, 685), (139, 491, 860), (861, 452, 100), (692, 861, 689), (177, 385, 861), (693, 862, 531), (254, 696, 862), (696, 178, 530), (697, 863, 532), (255, 700, 863), (700, 145, 497), (701, 864, 459), (256, 704, 864), (704, 181, 389), (705, 865, 535), (257, 708, 865), (708, 182, 534), (709, 866, 536), (712, 866, 709), (106, 458, 866), (713, 867, 460), (259, 716, 867), (716, 185, 393), (717, 868, 539), (260, 720, 868), (720, 186, 538), (869, 540, 188), (724, 869, 721), (95, 447, 869), (870, 436, 84), (728, 870, 725), (189, 397, 870), (871, 543, 191), (732, 871, 729), (190, 542, 871), (872, 544, 192), (736, 872, 733), (149, 501, 872), (873, 463, 111), (740, 873, 737), (193, 401, 873), (874, 547, 195), (744, 874, 741), (194, 546, 874), (875, 548, 196), (748, 875, 745), (110, 462, 875), (876, 464, 112), (752, 876, 749), (752, 197, 405), (877, 551, 199), (756, 877, 753), (198, 550, 877), (757, 878, 552), (270, 760, 878), (760, 101, 453), (879, 443, 91), (764, 879, 761), (201, 409, 879), (880, 555, 203), (768, 880, 765), (202, 554, 880), (881, 556, 204), (772, 881, 769), (153, 505, 881), (882, 467, 115), (776, 882, 773), (205, 413, 882), (883, 559, 207), (780, 883, 777), (206, 558, 883), (884, 560, 208), (784, 884, 781), (114, 466, 884), (885, 468, 116), (788, 885, 785), (209, 417, 885), (886, 563, 211), (792, 886, 789), (210, 562, 886), (887, 564, 212), (796, 887, 793), (90, 442, 887), (797, 888, 444), (280, 800, 888), (800, 213, 421), (801, 889, 567), (804, 889, 801), (804, 214, 566), (805, 890, 568), (282, 808, 890), (157, 509, 890), (891, 471, 119), (812, 891, 809), (217, 425, 891), (892, 571, 219), (816, 892, 813), (218, 570, 892), (893, 572, 220), (820, 893, 817), (118, 470, 893), (894, 472, 120), (824, 894, 821), (221, 429, 894), (895, 575, 223), (828, 895, 825), (222, 574, 895), (896, 576, 224), (832, 896, 829), (87, 439, 896), (897, 440, 32), (579, 897, 369), (225, 577, 897), (898, 579, 161), (372, 898, 513), (164, 578, 898), (899, 580, 225), (516, 899, 578), (27, 435, 899), (900, 448, 40), (583, 900, 373), (226, 581, 900), (901, 583, 165), (376, 901, 517), (168, 582, 901), (902, 584, 226), (520, 902, 582), (33, 441, 902), (903, 455, 47), (587, 903, 377), (227, 585, 903), (904, 587, 169), (380, 904, 521), (172, 586, 904), (905, 588, 227), (524, 905, 586), (46, 454, 905), (906, 456, 48), (591, 906, 381), (228, 589, 906), (907, 591, 173), (384, 907, 525), (176, 590, 907), (908, 592, 228), (528, 908, 590), (43, 451, 908), (909, 492, 44), (595, 909, 385), (229, 593, 909), (529, 910, 595), (69, 388, 910), (388, 180, 594), (911, 596, 229), (180, 532, 911), (49, 457, 911), (389, 912, 499), (181, 599, 912), (599, 230, 597), (913, 599, 181), (392, 913, 533), (392, 184, 598), (598, 914, 600), (184, 536, 914), (536, 50, 498), (915, 500, 52), (603, 915, 393), (231, 601, 915), (537, 916, 603), (71, 396, 916), (396, 188, 602), (917, 604, 231), (540, 917, 602), (39, 487, 917), (918, 476, 28), (607, 918, 397), (232, 605, 918), (919, 607, 189), (400, 919, 541), (192, 606, 919), (920, 608, 232), (544, 920, 606), (53, 461, 920), (921, 503, 55), (611, 921, 401), (233, 609, 921), (922, 611, 193), (404, 922, 545), (196, 610, 922), (923, 612, 233), (548, 923, 610), (54, 502, 923), (924, 504, 56), (197, 615, 924), (615, 234, 613), (549, 925, 615), (74, 408, 925), (408, 200, 614), (614, 926, 616), (200, 552, 926), (552, 45, 493), (927, 483, 35), (619, 927, 409), (235, 617, 927), (928, 619, 201), (412, 928, 553), (204, 618, 928), (929, 620, 235), (556, 929, 618), (57, 465, 929), (930, 507, 59), (623, 930, 413), (236, 621, 930), (931, 623, 205), (416, 931, 557), (208, 622, 931), (932, 624, 236), (560, 932, 622), (58, 506, 932), (933, 508, 60), (627, 933, 417), (237, 625, 933), (934, 627, 209), (420, 934, 561), (212, 626, 934), (935, 628, 237), (564, 935, 626), (34, 482, 935), (421, 936, 484), (213, 631, 936), (631, 238, 629), (565, 937, 631), (78, 424, 937), (424, 216, 630), (630, 938, 632), (216, 568, 938), (61, 469, 938), (939, 511, 63), (635, 939, 425), (239, 633, 939), (940, 635, 217), (428, 940, 569), (220, 634, 940), (941, 636, 239), (572, 941, 634), (62, 510, 941), (942, 512, 64), (639, 942, 429), (240, 637, 942), (943, 639, 221), (432, 943, 573), (224, 638, 943), (944, 640, 240), (576, 944, 638), (31, 479, 944), (945, 336, 16), (643, 945, 313), (241, 641, 945), (946, 643, 105), (371, 946, 457), (163, 642, 946), (947, 644, 241), (515, 947, 642), (65, 513, 947), (948, 371, 49), (145, 647, 948), (242, 645, 948), (353, 949, 647), (21, 316, 949), (108, 646, 949), (950, 648, 242), (460, 950, 646), (52, 370, 950), (951, 372, 65), (651, 951, 514), (243, 649, 951), (952, 651, 162), (500, 952, 370), (148, 650, 952), (953, 652, 243), (356, 953, 650), (11, 331, 953), (954, 344, 12), (655, 954, 317), (244, 653, 954), (955, 655, 109), (375, 955, 461), (167, 654, 955), (956, 656, 244), (519, 956, 654), (66, 517, 956), (957, 375, 53), (659, 957, 501), (245, 657, 957), (958, 659, 149), (320, 958, 357), (112, 658, 958), (959, 660, 245), (464, 959, 658), (56, 374, 959), (960, 376, 66), (663, 960, 518), (246, 661, 960), (961, 663, 166), (504, 961, 374), (152, 662, 961), (962, 664, 246), (360, 962, 662), (17, 337, 962), (963, 351, 19), (667, 963, 321), (247, 665, 963), (964, 667, 113), (379, 964, 465), (171, 666, 964), (965, 668, 247), (523, 965, 666), (67, 521, 965), (966, 379, 57), (671, 966, 505), (248, 669, 966), (967, 671, 153), (324, 967, 361), (116, 670, 967), (968, 672, 248), (468, 968, 670), (60, 378, 968), (969, 380, 67), (675, 969, 522), (249, 673, 969), (970, 675, 170), (508, 970, 378), (156, 674, 970), (971, 676, 249), (364, 971, 674), (18, 350, 971), (972, 352, 20), (679, 972, 325), (250, 677, 972), (973, 679, 117), (383, 973, 469), (175, 678, 973), (974, 680, 250), (527, 974, 678), (68, 525, 974), (975, 383, 61), (683, 975, 509), (251, 681, 975), (976, 683, 157), (328, 976, 365), (120, 682, 976), (977, 684, 251), (472, 977, 682), (64, 382, 977), (978, 384, 68), (687, 978, 526), (252, 685, 978), (979, 687, 174), (512, 979, 382), (160, 686, 979), (980, 688, 252), (368, 980, 686), (15, 347, 980), (981, 308, 7), (691, 981, 297), (253, 689, 981), (982, 691, 89), (387, 982, 441), (179, 690, 982), (690, 983, 692), (179, 531, 983), (531, 69, 529), (984, 387, 33), (695, 984, 481), (254, 693, 984), (985, 695, 129), (315, 985, 337), (107, 694, 985), (694, 986, 696), (459, 986, 694), (459, 51, 386), (530, 987, 388), (178, 699, 987), (699, 255, 697), (386, 988, 699), (51, 499, 988), (499, 147, 698), (698, 989, 700), (147, 355, 989), (355, 21, 353), (990, 315, 17), (141, 703, 990), (256, 701, 990), (493, 991, 703), (45, 391, 991), (391, 183, 702), (992, 704, 256), (183, 535, 992), (70, 533, 992), (453, 993, 391), (101, 707, 993), (707, 257, 705), (309, 994, 707), (8, 300, 994), (300, 92, 706), (706, 995, 708), (92, 444, 995), (444, 36, 390), (996, 392, 70), (182, 711, 996), (258, 709, 996), (390, 997, 711), (36, 484, 997), (484, 132, 710), (710, 998, 712), (132, 340, 998), (20, 314, 998), (354, 999, 316), (146, 715, 999), (715, 259, 713), (498, 1000, 715), (50, 395, 1000), (395, 187, 714), (714, 1001, 716), (187, 539, 1001), (539, 71, 537), (458, 1002, 395), (106, 719, 1002), (719, 260, 717), (314, 1003, 719), (352, 1003, 314), (144, 718, 1003), (718, 1004, 720), (496, 1004, 718), (48, 394, 1004), (538, 1005, 396), (186, 723, 1005), (723, 261, 721), (394, 1006, 723), (456, 1006, 394), (104, 722, 1006), (1007, 724, 261), (312, 1007, 722), (6, 303, 1007), (1008, 292, 2), (727, 1008, 293), (262, 725, 1008), (1009, 727, 85), (399, 1009, 437), (191, 726, 1009), (1010, 728, 262), (543, 1010, 726), (72, 541, 1010), (1011, 399, 29), (731, 1011, 477), (263, 729, 1011), (1012, 731, 125), (319, 1012, 333), (111, 730, 1012), (1013, 732, 263), (463, 1013, 730), (55, 398, 1013), (1014, 400, 72), (735, 1014, 542), (264, 733, 1014), (1015, 735, 190), (503, 1015, 398), (151, 734, 1015), (1016, 736, 264), (359, 1016, 734), (22, 357, 1016), (1017, 319, 13), (739, 1017, 345), (265, 737, 1017), (1018, 739, 137), (403, 1018, 489), (195, 738, 1018), (1019, 740, 265), (547, 1019, 738), (73, 545, 1019), (1020, 403, 41), (743, 1020, 449), (266, 741, 1020), (1021, 743, 97), (299, 1021, 305), (91, 742, 1021), (1022, 744, 266), (443, 1022, 742), (35, 402, 1022), (1023, 404, 73), (747, 1023, 546), (267, 745, 1023), (1024, 747, 194), (483, 1024, 402), (131, 746, 1024), (1025, 748, 267), (339, 1025, 746), (19, 318, 1025), (1026, 320, 22), (751, 1026, 358), (268, 749, 1026), (1027, 751, 150), (407, 1027, 502), (199, 750, 1027), (1028, 752, 268), (551, 1028, 750), (551, 74, 549), (1029, 407, 54), (755, 1029, 462), (269, 753, 1029), (1030, 755, 110), (351, 1030, 318), (143, 754, 1030), (1031, 756, 269), (495, 1031, 754), (47, 406, 1031), (550, 1032, 408), (198, 759, 1032), (759, 270, 757), (1033, 759, 198), (455, 1033, 406), (103, 758, 1033), (758, 1034, 760), (103, 311, 1034), (311, 8, 309), (1035, 299, 4), (763, 1035, 301), (271, 761, 1035), (1036, 763, 93), (411, 1036, 445), (203, 762, 1036), (1037, 764, 271), (555, 1037, 762), (75, 553, 1037), (1038, 411, 37), (767, 1038, 485), (272, 765, 1038), (1039, 767, 133), (323, 1039, 341), (115, 766, 1039), (1040, 768, 272), (467, 1040, 766), (59, 410, 1040), (1041, 412, 75), (771, 1041, 554), (273, 769, 1041), (1042, 771, 202), (507, 1042, 410), (155, 770, 1042), (1043, 772, 273), (363, 1043, 770), (23, 361, 1043), (1044, 323, 9), (775, 1044, 329), (274, 773, 1044), (1045, 775, 121), (415, 1045, 473), (207, 774, 1045), (1046, 776, 274), (559, 1046, 774), (76, 557, 1046), (1047, 415, 25), (779, 1047, 433), (275, 777, 1047), (1048, 779, 81), (294, 1048, 289), (86, 778, 1048), (1049, 780, 275), (438, 1049, 778), (30, 414, 1049), (1050, 416, 76), (783, 1050, 558), (276, 781, 1050), (1051, 783, 206), (478, 1051, 414), (126, 782, 1051), (1052, 784, 276), (334, 1052, 782), (14, 322, 1052), (1053, 324, 23), (787, 1053, 362), (277, 785, 1053), (1054, 787, 154), (419, 1054, 506), (211, 786, 1054), (1055, 788, 277), (563, 1055, 786), (77, 561, 1055), (1056, 419, 58), (791, 1056, 466), (278, 789, 1056), (1057, 791, 114), (346, 1057, 322), (138, 790, 1057), (1058, 792, 278), (490, 1058, 790), (42, 418, 1058), (1059, 420, 77), (795, 1059, 562), (279, 793, 1059), (1060, 795, 210), (450, 1060, 418), (98, 794, 1060), (1061, 796, 279), (306, 1061, 794), (5, 298, 1061), (310, 1062, 300), (102, 799, 1062), (799, 280, 797), (454, 1063, 799), (423, 1063, 454), (423, 215, 798), (798, 1064, 800), (215, 567, 1064), (567, 78, 565), (1065, 423, 46), (803, 1065, 494), (281, 801, 1065), (1066, 803, 142), (327, 1066, 350), (119, 802, 1066), (1067, 804, 281), (471, 1067, 802), (63, 422, 1067), (566, 1068, 424), (214, 807, 1068), (807, 282, 805), (1069, 807, 214), (511, 1069, 422), (159, 806, 1069), (1070, 808, 282), (367, 1070, 806), (24, 365, 1070), (1071, 327, 18), (811, 1071, 338), (283, 809, 1071), (1072, 811, 130), (427, 1072, 482), (219, 810, 1072), (1073, 812, 283), (571, 1073, 810), (79, 569, 1073), (1074, 427, 34), (815, 1074, 442), (284, 813, 1074), (1075, 815, 90), (302, 1075, 298), (94, 814, 1075), (1076, 816, 284), (446, 1076, 814), (38, 426, 1076), (1077, 428, 79), (819, 1077, 570), (285, 817, 1077), (1078, 819, 218), (486, 1078, 426), (134, 818, 1078), (1079, 820, 285), (342, 1079, 818), (10, 326, 1079), (1080, 328, 24), (823, 1080, 366), (286, 821, 1080), (1081, 823, 158), (431, 1081, 510), (223, 822, 1081), (1082, 824, 286), (575, 1082, 822), (80, 573, 1082), (1083, 431, 62), (827, 1083, 470), (287, 825, 1083), (1084, 827, 118), (330, 1084, 326), (122, 826, 1084), (1085, 828, 287), (474, 1085, 826), (26, 430, 1085), (1086, 432, 80), (831, 1086, 574), (288, 829, 1086), (1087, 831, 222), (434, 1087, 430), (82, 830, 1087), (1088, 832, 288), (290, 1088, 830), (1, 295, 1088), (833, 291, 296), (834, 297, 304), (835, 310, 311), (836, 307, 312), (837, 313, 348), (355, 838, 21), (839, 343, 356), (840, 317, 332), (841, 358, 359), (842, 349, 360), (843, 321, 339), (844, 362, 363), (845, 338, 364), (846, 325, 340), (847, 366, 367), (848, 335, 368), (849, 369, 480), (850, 514, 515), (851, 475, 516), (852, 373, 488), (853, 518, 519), (854, 481, 520), (855, 377, 495), (856, 522, 523), (857, 494, 524), (858, 381, 496), (859, 526, 527), (860, 491, 528), (861, 385, 452), (531, 862, 69), (532, 863, 49), (459, 864, 51), (865, 534, 535), (536, 866, 50), (867, 393, 460), (539, 868, 71), (869, 447, 540), (870, 397, 436), (871, 542, 543), (872, 501, 544), (873, 401, 463), (874, 546, 547), (875, 462, 548), (876, 405, 464), (551, 877, 74), (552, 878, 45), (879, 409, 443), (880, 554, 555), (881, 505, 556), (882, 413, 467), (883, 558, 559), (884, 466, 560), (885, 417, 468), (886, 562, 563), (887, 442, 564), (444, 888, 36), (567, 889, 78), (890, 509, 568), (891, 425, 471), (892, 570, 571), (893, 470, 572), (894, 429, 472), (895, 574, 575), (896, 439, 576), (897, 577, 440), (898, 578, 579), (899, 435, 580), (900, 581, 448), (901, 582, 583), (902, 441, 584), (903, 585, 455), (904, 586, 587), (905, 454, 588), (906, 589, 456), (907, 590, 591), (908, 451, 592), (909, 593, 492), (595, 910, 229), (911, 457, 596), (499, 912, 147), (599, 913, 230), (600, 914, 146), (915, 601, 500), (916, 602, 603), (917, 487, 604), (918, 605, 476), (919, 606, 607), (920, 461, 608), (921, 609, 503), (922, 610, 611), (923, 502, 612), (924, 613, 504), (615, 925, 234), (616, 926, 141), (927, 617, 483), (928, 618, 619), (929, 465, 620), (930, 621, 507), (931, 622, 623), (932, 506, 624), (933, 625, 508), (934, 626, 627), (935, 482, 628), (484, 936, 132), (631, 937, 238), (938, 469, 632), (939, 633, 511), (940, 634, 635), (941, 510, 636), (942, 637, 512), (943, 638, 639), (944, 479, 640), (945, 641, 336), (946, 642, 643), (947, 513, 644), (948, 645, 371), (949, 646, 647), (950, 370, 648), (951, 649, 372), (952, 650, 651), (953, 331, 652), (954, 653, 344), (955, 654, 655), (956, 517, 656), (957, 657, 375), (958, 658, 659), (959, 374, 660), (960, 661, 376), (961, 662, 663), (962, 337, 664), (963, 665, 351), (964, 666, 667), (965, 521, 668), (966, 669, 379), (967, 670, 671), (968, 378, 672), (969, 673, 380), (970, 674, 675), (971, 350, 676), (972, 677, 352), (973, 678, 679), (974, 525, 680), (975, 681, 383), (976, 682, 683), (977, 382, 684), (978, 685, 384), (979, 686, 687), (980, 347, 688), (981, 689, 308), (982, 690, 691), (692, 983, 177), (984, 693, 387), (985, 694, 695), (696, 986, 178), (388, 987, 180), (699, 988, 255), (700, 989, 145), (990, 701, 315), (703, 991, 256), (992, 533, 704), (391, 993, 183), (707, 994, 257), (708, 995, 182), (392, 996, 184), (711, 997, 258), (998, 314, 712), (316, 999, 108), (715, 1000, 259), (716, 1001, 185), (395, 1002, 187), (719, 1003, 260), (720, 1004, 186), (396, 1005, 188), (723, 1006, 261), (1007, 303, 724), (1008, 725, 292), (1009, 726, 727), (1010, 541, 728), (1011, 729, 399), (1012, 730, 731), (1013, 398, 732), (1014, 733, 400), (1015, 734, 735), (1016, 357, 736), (1017, 737, 319), (1018, 738, 739), (1019, 545, 740), (1020, 741, 403), (1021, 742, 743), (1022, 402, 744), (1023, 745, 404), (1024, 746, 747), (1025, 318, 748), (1026, 749, 320), (1027, 750, 751), (752, 1028, 197), (1029, 753, 407), (1030, 754, 755), (1031, 406, 756), (408, 1032, 200), (759, 1033, 270), (760, 1034, 101), (1035, 761, 299), (1036, 762, 763), (1037, 553, 764), (1038, 765, 411), (1039, 766, 767), (1040, 410, 768), (1041, 769, 412), (1042, 770, 771), (1043, 361, 772), (1044, 773, 323), (1045, 774, 775), (1046, 557, 776), (1047, 777, 415), (1048, 778, 779), (1049, 414, 780), (1050, 781, 416), (1051, 782, 783), (1052, 322, 784), (1053, 785, 324), (1054, 786, 787), (1055, 561, 788), (1056, 789, 419), (1057, 790, 791), (1058, 418, 792), (1059, 793, 420), (1060, 794, 795), (1061, 298, 796), (300, 1062, 92), (799, 1063, 280), (800, 1064, 213), (1065, 801, 423), (1066, 802, 803), (1067, 422, 804), (424, 1068, 216), (1069, 806, 807), (1070, 365, 808), (1071, 809, 327), (1072, 810, 811), (1073, 569, 812), (1074, 813, 427), (1075, 814, 815), (1076, 426, 816), (1077, 817, 428), (1078, 818, 819), (1079, 326, 820), (1080, 821, 328), (1081, 822, 823), (1082, 573, 824), (1083, 825, 431), (1084, 826, 827), (1085, 430, 828), (1086, 829, 432), (1087, 830, 831), (1088, 295, 832), (577, 833, 88), (225, 580, 577), (580, 83, 833), (581, 834, 96), (226, 584, 581), (584, 89, 834), (585, 835, 103), (227, 588, 585), (588, 102, 835), (589, 836, 104), (228, 592, 589), (592, 99, 836), (593, 837, 140), (229, 596, 593), (596, 105, 837), (147, 597, 355), (597, 230, 838), (838, 600, 354), (601, 839, 148), (231, 604, 601), (604, 135, 839), (605, 840, 124), (232, 608, 605), (608, 109, 840), (609, 841, 151), (233, 612, 609), (612, 150, 841), (613, 842, 152), (613, 234, 842), (842, 616, 349), (617, 843, 131), (235, 620, 617), (620, 113, 843), (621, 844, 155), (236, 624, 621), (624, 154, 844), (625, 845, 156), (237, 628, 625), (628, 130, 845), (132, 629, 340), (629, 238, 846), (632, 117, 846), (633, 847, 159), (239, 636, 633), (636, 158, 847), (637, 848, 160), (240, 640, 637), (640, 127, 848), (641, 849, 128), (241, 644, 641), (644, 161, 849), (645, 850, 163), (242, 648, 645), (648, 162, 850), (649, 851, 164), (243, 652, 649), (652, 123, 851), (653, 852, 136), (244, 656, 653), (656, 165, 852), (657, 853, 167), (245, 660, 657), (660, 166, 853), (661, 854, 168), (246, 664, 661), (664, 129, 854), (665, 855, 143), (247, 668, 665), (668, 169, 855), (669, 856, 171), (248, 672, 669), (672, 170, 856), (673, 857, 172), (249, 676, 673), (676, 142, 857), (677, 858, 144), (250, 680, 677), (680, 173, 858), (681, 859, 175), (251, 684, 681), (684, 174, 859), (685, 860, 176), (252, 688, 685), (688, 139, 860), (689, 861, 100), (253, 692, 689), (692, 177, 861), (179, 693, 531), (693, 254, 862), (862, 696, 530), (180, 697, 532), (697, 255, 863), (863, 700, 497), (107, 701, 459), (701, 256, 864), (864, 704, 389), (183, 705, 535), (705, 257, 865), (865, 708, 534), (184, 709, 536), (258, 712, 709), (712, 106, 866), (108, 713, 460), (713, 259, 867), (867, 716, 393), (187, 717, 539), (717, 260, 868), (868, 720, 538), (721, 869, 188), (261, 724, 721), (724, 95, 869), (725, 870, 84), (262, 728, 725), (728, 189, 870), (729, 871, 191), (263, 732, 729), (732, 190, 871), (733, 872, 192), (264, 736, 733), (736, 149, 872), (737, 873, 111), (265, 740, 737), (740, 193, 873), (741, 874, 195), (266, 744, 741), (744, 194, 874), (745, 875, 196), (267, 748, 745), (748, 110, 875), (749, 876, 112), (268, 752, 749), (876, 752, 405), (753, 877, 199), (269, 756, 753), (756, 198, 877), (200, 757, 552), (757, 270, 878), (878, 760, 453), (761, 879, 91), (271, 764, 761), (764, 201, 879), (765, 880, 203), (272, 768, 765), (768, 202, 880), (769, 881, 204), (273, 772, 769), (772, 153, 881), (773, 882, 115), (274, 776, 773), (776, 205, 882), (777, 883, 207), (275, 780, 777), (780, 206, 883), (781, 884, 208), (276, 784, 781), (784, 114, 884), (785, 885, 116), (277, 788, 785), (788, 209, 885), (789, 886, 211), (278, 792, 789), (792, 210, 886), (793, 887, 212), (279, 796, 793), (796, 90, 887), (92, 797, 444), (797, 280, 888), (888, 800, 421), (215, 801, 567), (281, 804, 801), (889, 804, 566), (216, 805, 568), (805, 282, 890), (808, 157, 890), (809, 891, 119), (283, 812, 809), (812, 217, 891), (813, 892, 219), (284, 816, 813), (816, 218, 892), (817, 893, 220), (285, 820, 817), (820, 118, 893), (821, 894, 120), (286, 824, 821), (824, 221, 894), (825, 895, 223), (287, 828, 825), (828, 222, 895), (829, 896, 224), (288, 832, 829), (832, 87, 896), (369, 897, 32), (161, 579, 369), (579, 225, 897), (513, 898, 161), (65, 372, 513), (372, 164, 898), (578, 899, 225), (164, 516, 578), (516, 27, 899), (373, 900, 40), (165, 583, 373), (583, 226, 900), (517, 901, 165), (66, 376, 517), (376, 168, 901), (582, 902, 226), (168, 520, 582), (520, 33, 902), (377, 903, 47), (169, 587, 377), (587, 227, 903), (521, 904, 169), (67, 380, 521), (380, 172, 904), (586, 905, 227), (172, 524, 586), (524, 46, 905), (381, 906, 48), (173, 591, 381), (591, 228, 906), (525, 907, 173), (68, 384, 525), (384, 176, 907), (590, 908, 228), (176, 528, 590), (528, 43, 908), (385, 909, 44), (177, 595, 385), (595, 229, 909), (177, 529, 595), (529, 69, 910), (910, 388, 594), (594, 911, 229), (594, 180, 911), (532, 49, 911), (51, 389, 499), (389, 181, 912), (912, 599, 597), (533, 913, 181), (70, 392, 533), (913, 392, 598), (230, 598, 600), (598, 184, 914), (914, 536, 498), (393, 915, 52), (185, 603, 393), (603, 231, 915), (185, 537, 603), (537, 71, 916), (916, 396, 602), (602, 917, 231), (188, 540, 602), (540, 39, 917), (397, 918, 28), (189, 607, 397), (607, 232, 918), (541, 919, 189), (72, 400, 541), (400, 192, 919), (606, 920, 232), (192, 544, 606), (544, 53, 920), (401, 921, 55), (193, 611, 401), (611, 233, 921), (545, 922, 193), (73, 404, 545), (404, 196, 922), (610, 923, 233), (196, 548, 610), (548, 54, 923), (405, 924, 56), (405, 197, 924), (924, 615, 613), (197, 549, 615), (549, 74, 925), (925, 408, 614), (234, 614, 616), (614, 200, 926), (926, 552, 493), (409, 927, 35), (201, 619, 409), (619, 235, 927), (553, 928, 201), (75, 412, 553), (412, 204, 928), (618, 929, 235), (204, 556, 618), (556, 57, 929), (413, 930, 59), (205, 623, 413), (623, 236, 930), (557, 931, 205), (76, 416, 557), (416, 208, 931), (622, 932, 236), (208, 560, 622), (560, 58, 932), (417, 933, 60), (209, 627, 417), (627, 237, 933), (561, 934, 209), (77, 420, 561), (420, 212, 934), (626, 935, 237), (212, 564, 626), (564, 34, 935), (36, 421, 484), (421, 213, 936), (936, 631, 629), (213, 565, 631), (565, 78, 937), (937, 424, 630), (238, 630, 632), (630, 216, 938), (568, 61, 938), (425, 939, 63), (217, 635, 425), (635, 239, 939), (569, 940, 217), (79, 428, 569), (428, 220, 940), (634, 941, 239), (220, 572, 634), (572, 62, 941), (429, 942, 64), (221, 639, 429), (639, 240, 942), (573, 943, 221), (80, 432, 573), (432, 224, 943), (638, 944, 240), (224, 576, 638), (576, 31, 944), (313, 945, 16), (105, 643, 313), (643, 241, 945), (457, 946, 105), (49, 371, 457), (371, 163, 946), (642, 947, 241), (163, 515, 642), (515, 65, 947), (497, 948, 49), (497, 145, 948), (647, 242, 948), (145, 353, 647), (353, 21, 949), (316, 108, 949), (646, 950, 242), (108, 460, 646), (460, 52, 950), (514, 951, 65), (162, 651, 514), (651, 243, 951), (370, 952, 162), (52, 500, 370), (500, 148, 952), (650, 953, 243), (148, 356, 650), (356, 11, 953), (317, 954, 12), (109, 655, 317), (655, 244, 954), (461, 955, 109), (53, 375, 461), (375, 167, 955), (654, 956, 244), (167, 519, 654), (519, 66, 956), (501, 957, 53), (149, 659, 501), (659, 245, 957), (357, 958, 149), (22, 320, 357), (320, 112, 958), (658, 959, 245), (112, 464, 658), (464, 56, 959), (518, 960, 66), (166, 663, 518), (663, 246, 960), (374, 961, 166), (56, 504, 374), (504, 152, 961), (662, 962, 246), (152, 360, 662), (360, 17, 962), (321, 963, 19), (113, 667, 321), (667, 247, 963), (465, 964, 113), (57, 379, 465), (379, 171, 964), (666, 965, 247), (171, 523, 666), (523, 67, 965), (505, 966, 57), (153, 671, 505), (671, 248, 966), (361, 967, 153), (23, 324, 361), (324, 116, 967), (670, 968, 248), (116, 468, 670), (468, 60, 968), (522, 969, 67), (170, 675, 522), (675, 249, 969), (378, 970, 170), (60, 508, 378), (508, 156, 970), (674, 971, 249), (156, 364, 674), (364, 18, 971), (325, 972, 20), (117, 679, 325), (679, 250, 972), (469, 973, 117), (61, 383, 469), (383, 175, 973), (678, 974, 250), (175, 527, 678), (527, 68, 974), (509, 975, 61), (157, 683, 509), (683, 251, 975), (365, 976, 157), (24, 328, 365), (328, 120, 976), (682, 977, 251), (120, 472, 682), (472, 64, 977), (526, 978, 68), (174, 687, 526), (687, 252, 978), (382, 979, 174), (64, 512, 382), (512, 160, 979), (686, 980, 252), (160, 368, 686), (368, 15, 980), (297, 981, 7), (89, 691, 297), (691, 253, 981), (441, 982, 89), (33, 387, 441), (387, 179, 982), (253, 690, 692), (690, 179, 983), (983, 531, 529), (481, 984, 33), (129, 695, 481), (695, 254, 984), (337, 985, 129), (17, 315, 337), (315, 107, 985), (254, 694, 696), (107, 459, 694), (986, 459, 386), (69, 530, 388), (530, 178, 987), (987, 699, 697), (178, 386, 699), (386, 51, 988), (988, 499, 698), (255, 698, 700), (698, 147, 989), (989, 355, 353), (349, 990, 17), (349, 141, 990), (703, 256, 990), (141, 493, 703), (493, 45, 991), (991, 391, 702), (702, 992, 256), (702, 183, 992), (535, 70, 992), (45, 453, 391), (453, 101, 993), (993, 707, 705), (101, 309, 707), (309, 8, 994), (994, 300, 706), (257, 706, 708), (706, 92, 995), (995, 444, 390), (534, 996, 70), (534, 182, 996), (711, 258, 996), (182, 390, 711), (390, 36, 997), (997, 484, 710), (258, 710, 712), (710, 132, 998), (340, 20, 998), (21, 354, 316), (354, 146, 999), (999, 715, 713), (146, 498, 715), (498, 50, 1000), (1000, 395, 714), (259, 714, 716), (714, 187, 1001), (1001, 539, 537), (50, 458, 395), (458, 106, 1002), (1002, 719, 717), (106, 314, 719), (20, 352, 314), (352, 144, 1003), (260, 718, 720), (144, 496, 718), (496, 48, 1004), (71, 538, 396), (538, 186, 1005), (1005, 723, 721), (186, 394, 723), (48, 456, 394), (456, 104, 1006), (722, 1007, 261), (104, 312, 722), (312, 6, 1007), (293, 1008, 2), (85, 727, 293), (727, 262, 1008), (437, 1009, 85), (29, 399, 437), (399, 191, 1009), (726, 1010, 262), (191, 543, 726), (543, 72, 1010), (477, 1011, 29), (125, 731, 477), (731, 263, 1011), (333, 1012, 125), (13, 319, 333), (319, 111, 1012), (730, 1013, 263), (111, 463, 730), (463, 55, 1013), (542, 1014, 72), (190, 735, 542), (735, 264, 1014), (398, 1015, 190), (55, 503, 398), (503, 151, 1015), (734, 1016, 264), (151, 359, 734), (359, 22, 1016), (345, 1017, 13), (137, 739, 345), (739, 265, 1017), (489, 1018, 137), (41, 403, 489), (403, 195, 1018), (738, 1019, 265), (195, 547, 738), (547, 73, 1019), (449, 1020, 41), (97, 743, 449), (743, 266, 1020), (305, 1021, 97), (4, 299, 305), (299, 91, 1021), (742, 1022, 266), (91, 443, 742), (443, 35, 1022), (546, 1023, 73), (194, 747, 546), (747, 267, 1023), (402, 1024, 194), (35, 483, 402), (483, 131, 1024), (746, 1025, 267), (131, 339, 746), (339, 19, 1025), (358, 1026, 22), (150, 751, 358), (751, 268, 1026), (502, 1027, 150), (54, 407, 502), (407, 199, 1027), (750, 1028, 268), (199, 551, 750), (1028, 551, 549), (462, 1029, 54), (110, 755, 462), (755, 269, 1029), (318, 1030, 110), (19, 351, 318), (351, 143, 1030), (754, 1031, 269), (143, 495, 754), (495, 47, 1031), (74, 550, 408), (550, 198, 1032), (1032, 759, 757), (406, 1033, 198), (47, 455, 406), (455, 103, 1033), (270, 758, 760), (758, 103, 1034), (1034, 311, 309), (301, 1035, 4), (93, 763, 301), (763, 271, 1035), (445, 1036, 93), (37, 411, 445), (411, 203, 1036), (762, 1037, 271), (203, 555, 762), (555, 75, 1037), (485, 1038, 37), (133, 767, 485), (767, 272, 1038), (341, 1039, 133), (9, 323, 341), (323, 115, 1039), (766, 1040, 272), (115, 467, 766), (467, 59, 1040), (554, 1041, 75), (202, 771, 554), (771, 273, 1041), (410, 1042, 202), (59, 507, 410), (507, 155, 1042), (770, 1043, 273), (155, 363, 770), (363, 23, 1043), (329, 1044, 9), (121, 775, 329), (775, 274, 1044), (473, 1045, 121), (25, 415, 473), (415, 207, 1045), (774, 1046, 274), (207, 559, 774), (559, 76, 1046), (433, 1047, 25), (81, 779, 433), (779, 275, 1047), (289, 1048, 81), (0, 294, 289), (294, 86, 1048), (778, 1049, 275), (86, 438, 778), (438, 30, 1049), (558, 1050, 76), (206, 783, 558), (783, 276, 1050), (414, 1051, 206), (30, 478, 414), (478, 126, 1051), (782, 1052, 276), (126, 334, 782), (334, 14, 1052), (362, 1053, 23), (154, 787, 362), (787, 277, 1053), (506, 1054, 154), (58, 419, 506), (419, 211, 1054), (786, 1055, 277), (211, 563, 786), (563, 77, 1055), (466, 1056, 58), (114, 791, 466), (791, 278, 1056), (322, 1057, 114), (14, 346, 322), (346, 138, 1057), (790, 1058, 278), (138, 490, 790), (490, 42, 1058), (562, 1059, 77), (210, 795, 562), (795, 279, 1059), (418, 1060, 210), (42, 450, 418), (450, 98, 1060), (794, 1061, 279), (98, 306, 794), (306, 5, 1061), (8, 310, 300), (310, 102, 1062), (1062, 799, 797), (102, 454, 799), (46, 423, 454), (1063, 423, 798), (280, 798, 800), (798, 215, 1064), (1064, 567, 565), (494, 1065, 46), (142, 803, 494), (803, 281, 1065), (350, 1066, 142), (18, 327, 350), (327, 119, 1066), (802, 1067, 281), (119, 471, 802), (471, 63, 1067), (78, 566, 424), (566, 214, 1068), (1068, 807, 805), (422, 1069, 214), (63, 511, 422), (511, 159, 1069), (806, 1070, 282), (159, 367, 806), (367, 24, 1070), (338, 1071, 18), (130, 811, 338), (811, 283, 1071), (482, 1072, 130), (34, 427, 482), (427, 219, 1072), (810, 1073, 283), (219, 571, 810), (571, 79, 1073), (442, 1074, 34), (90, 815, 442), (815, 284, 1074), (298, 1075, 90), (5, 302, 298), (302, 94, 1075), (814, 1076, 284), (94, 446, 814), (446, 38, 1076), (570, 1077, 79), (218, 819, 570), (819, 285, 1077), (426, 1078, 218), (38, 486, 426), (486, 134, 1078), (818, 1079, 285), (134, 342, 818), (342, 10, 1079), (366, 1080, 24), (158, 823, 366), (823, 286, 1080), (510, 1081, 158), (62, 431, 510), (431, 223, 1081), (822, 1082, 286), (223, 575, 822), (575, 80, 1082), (470, 1083, 62), (118, 827, 470), (827, 287, 1083), (326, 1084, 118), (10, 330, 326), (330, 122, 1084), (826, 1085, 287), (122, 474, 826), (474, 26, 1085), (574, 1086, 80), (222, 831, 574), (831, 288, 1086), (430, 1087, 222), (26, 434, 430), (434, 82, 1087), (830, 1088, 288), (82, 290, 830), (290, 1, 1088), (474, 122, 1102, 1118), (342, 134, 1104, 1112), (38, 446, 1116, 1096), (42, 490, 1121, 1097), (98, 450, 1117, 1101), (1, 290, 1106, 1090), (14, 334, 1111, 1093), (86, 294, 1107, 1099), (486, 38, 1096, 1120), (490, 138, 1105, 1121), (446, 94, 1100, 1116), (330, 10, 1092, 1110), (334, 126, 1103, 1111), (290, 82, 1098, 1106), (5, 306, 1109, 1091), (30, 438, 1115, 1095), (134, 486, 1120, 1104), (122, 330, 1110, 1102), (302, 5, 1091, 1108), (346, 14, 1093, 1113), (434, 26, 1094, 1114), (478, 30, 1095, 1119), (438, 86, 1099, 1115), (306, 98, 1101, 1109), (10, 342, 1112, 1092), (26, 474, 1118, 1094), (126, 478, 1119, 1103), (82, 434, 1114, 1098), (138, 346, 1113, 1105), (94, 302, 1108, 1100), (450, 42, 1097, 1117), (294, 0, 1089, 1107), (1111, 1103, 1136, 1144), (1096, 1116, 1149, 1129), (1104, 1120, 1153, 1137), (1109, 1101, 1134, 1142), (1114, 1094, 1127, 1147), (1118, 1102, 1135, 1151), (1099, 1107, 1140, 1132), (1092, 1112, 1145, 1125), (1116, 1100, 1133, 1149), (1110, 1092, 1125, 1143), (1097, 1121, 1154, 1130), (1098, 1114, 1147, 1131), (1108, 1091, 1124, 1141), (1119, 1095, 1128, 1152), (1112, 1104, 1137, 1145), (1090, 1106, 1139, 1123), (1117, 1097, 1130, 1150), (1121, 1105, 1138, 1154), (1102, 1110, 1143, 1135), (1095, 1115, 1148, 1128), (1103, 1119, 1152, 1136), (1100, 1108, 1141, 1133), (1113, 1093, 1126, 1146), (1101, 1117, 1150, 1134), (1106, 1098, 1131, 1139), (1093, 1111, 1144, 1126), (1115, 1099, 1132, 1148), (1091, 1109, 1142, 1124), (1120, 1096, 1129, 1153), (1105, 1113, 1146, 1138), (1107, 1089, 1122, 1140), (1094, 1118, 1151, 1127), (1145, 1137, 1170, 1178), (1123, 1139, 1172, 1156), (1150, 1130, 1163, 1183), (1154, 1138, 1171, 1187), (1135, 1143, 1176, 1168), (1128, 1148, 1181, 1161), (1136, 1152, 1185, 1169), (1133, 1141, 1174, 1166), (1146, 1126, 1159, 1179), (1134, 1150, 1183, 1167), (1139, 1131, 1164, 1172), (1126, 1144, 1177, 1159), (1148, 1132, 1165, 1181), (1124, 1142, 1175, 1157), (1153, 1129, 1162, 1186), (1138, 1146, 1179, 1171), (1140, 1122, 1155, 1173), (1127, 1151, 1184, 1160), (1144, 1136, 1169, 1177), (1129, 1149, 1182, 1162), (1137, 1153, 1186, 1170), (1142, 1134, 1167, 1175), (1147, 1127, 1160, 1180), (1151, 1135, 1168, 1184), (1132, 1140, 1173, 1165), (1125, 1145, 1178, 1158), (1149, 1133, 1166, 1182), (1143, 1125, 1158, 1176), (1130, 1154, 1187, 1163), (1131, 1147, 1180, 1164), (1141, 1124, 1157, 1174), (1152, 1128, 1161, 1185), (1171, 1179, 1212, 1204), (1173, 1155, 1188, 1206), (1160, 1184, 1217, 1193), (1177, 1169, 1202, 1210), (1162, 1182, 1215, 1195), (1170, 1186, 1219, 1203), (1175, 1167, 1200, 1208), (1180, 1160, 1193, 1213), (1184, 1168, 1201, 1217), (1165, 1173, 1206, 1198), (1158, 1178, 1211, 1191), (1182, 1166, 1199, 1215), (1176, 1158, 1191, 1209), (1163, 1187, 1220, 1196), (1164, 1180, 1213, 1197), (1174, 1157, 1190, 1207), (1185, 1161, 1194, 1218), (1178, 1170, 1203, 1211), (1156, 1172, 1205, 1189), (1183, 1163, 1196, 1216), (1187, 1171, 1204, 1220), (1168, 1176, 1209, 1201), (1161, 1181, 1214, 1194), (1169, 1185, 1218, 1202), (1166, 1174, 1207, 1199), (1179, 1159, 1192, 1212), (1167, 1183, 1216, 1200), (1172, 1164, 1197, 1205), (1159, 1177, 1210, 1192), (1181, 1165, 1198, 1214), (1157, 1175, 1208, 1190), (1186, 1162, 1195, 1219), (476, 124, 1234, 1250), (344, 136, 1236, 1244), (40, 448, 1248, 1228), (44, 492, 1253, 1229), (100, 452, 1249, 1233), (2, 292, 1238, 1221), (16, 336, 1243, 1225), (88, 296, 1239, 1231), (488, 40, 1228, 1252), (492, 140, 1237, 1253), (448, 96, 1232, 1248), (332, 12, 1224, 1242), (336, 128, 1235, 1243), (292, 84, 1230, 1238), (7, 308, 1241, 1223), (32, 440, 1247, 1227), (136, 488, 1252, 1236), (124, 332, 1242, 1234), (304, 7, 1223, 1240), (348, 16, 1225, 1245), (436, 28, 1226, 1246), (480, 32, 1227, 1251), (440, 88, 1231, 1247), (308, 100, 1233, 1241), (12, 344, 1244, 1224), (28, 476, 1250, 1226), (128, 480, 1251, 1235), (84, 436, 1246, 1230), (140, 348, 1245, 1237), (96, 304, 1240, 1232), (452, 44, 1229, 1249), (296, 3, 1222, 1239), (1243, 1235, 1268, 1276), (1228, 1248, 1281, 1261), (1236, 1252, 1285, 1269), (1241, 1233, 1266, 1274), (1246, 1226, 1259, 1279), (1250, 1234, 1267, 1283), (1231, 1239, 1272, 1264), (1224, 1244, 1277, 1257), (1248, 1232, 1265, 1281), (1242, 1224, 1257, 1275), (1229, 1253, 1286, 1262), (1230, 1246, 1279, 1263), (1240, 1223, 1256, 1273), (1251, 1227, 1260, 1284), (1244, 1236, 1269, 1277), (1221, 1238, 1271, 1254), (1249, 1229, 1262, 1282), (1253, 1237, 1270, 1286), (1234, 1242, 1275, 1267), (1227, 1247, 1280, 1260), (1235, 1251, 1284, 1268), (1232, 1240, 1273, 1265), (1245, 1225, 1258, 1278), (1233, 1249, 1282, 1266), (1238, 1230, 1263, 1271), (1225, 1243, 1276, 1258), (1247, 1231, 1264, 1280), (1223, 1241, 1274, 1256), (1252, 1228, 1261, 1285), (1237, 1245, 1278, 1270), (1239, 1222, 1255, 1272), (1226, 1250, 1283, 1259), (1277, 1269, 1302, 1310), (1254, 1271, 1304, 1287), (1282, 1262, 1295, 1315), (1286, 1270, 1303, 1319), (1267, 1275, 1308, 1300), (1260, 1280, 1313, 1293), (1268, 1284, 1317, 1301), (1265, 1273, 1306, 1298), (1278, 1258, 1291, 1311), (1266, 1282, 1315, 1299), (1271, 1263, 1296, 1304), (1258, 1276, 1309, 1291), (1280, 1264, 1297, 1313), (1256, 1274, 1307, 1289), (1285, 1261, 1294, 1318), (1270, 1278, 1311, 1303), (1272, 1255, 1288, 1305), (1259, 1283, 1316, 1292), (1276, 1268, 1301, 1309), (1261, 1281, 1314, 1294), (1269, 1285, 1318, 1302), (1274, 1266, 1299, 1307), (1279, 1259, 1292, 1312), (1283, 1267, 1300, 1316), (1264, 1272, 1305, 1297), (1257, 1277, 1310, 1290), (1281, 1265, 1298, 1314), (1275, 1257, 1290, 1308), (1262, 1286, 1319, 1295), (1263, 1279, 1312, 1296), (1273, 1256, 1289, 1306), (1284, 1260, 1293, 1317), (1303, 1311, 1344, 1336), (1305, 1288, 1321, 1338), (1292, 1316, 1349, 1325), (1309, 1301, 1334, 1342), (1294, 1314, 1347, 1327), (1302, 1318, 1351, 1335), (1307, 1299, 1332, 1340), (1312, 1292, 1325, 1345), (1316, 1300, 1333, 1349), (1297, 1305, 1338, 1330), (1290, 1310, 1343, 1323), (1314, 1298, 1331, 1347), (1308, 1290, 1323, 1341), (1295, 1319, 1352, 1328), (1296, 1312, 1345, 1329), (1306, 1289, 1322, 1339), (1317, 1293, 1326, 1350), (1310, 1302, 1335, 1343), (1287, 1304, 1337, 1320), (1315, 1295, 1328, 1348), (1319, 1303, 1336, 1352), (1300, 1308, 1341, 1333), (1293, 1313, 1346, 1326), (1301, 1317, 1350, 1334), (1298, 1306, 1339, 1331), (1311, 1291, 1324, 1344), (1299, 1315, 1348, 1332), (1304, 1296, 1329, 1337), (1291, 1309, 1342, 1324), (1313, 1297, 1330, 1346), (1289, 1307, 1340, 1322), (1318, 1294, 1327, 1351)])
me_plane.polygons.foreach_set('material_index', [0, 0, 3, 0, 0, 0, 0, 0, 0, 1, 0, 1, 0, 1, 0, 0, 0, 0, 0, 0, 0, 0, 0, 3, 0, 0, 0, 0, 0, 0, 0, 2, 2, 1, 0, 0, 0, 0, 0, 0, 0, 0, 0, 0, 0, 1, 0, 1, 0, 0, 0, 0, 3, 3, 0, 1, 0, 0, 0, 0, 0, 0, 0, 0, 0, 0, 0, 0, 0, 0, 3, 3, 0, 0, 0, 0, 0, 0, 0, 1, 1, 1, 0, 0, 0, 0, 0, 0, 0, 0, 0, 1, 0, 1, 0, 0, 0, 1, 1, 1, 3, 3, 0, 1, 1, 1, 0, 0, 0, 0, 0, 0, 0, 0, 0, 0, 0, 0, 0, 0, 0, 0, 0, 0, 0, 0, 0, 0, 0, 1, 0, 0, 3, 0, 0, 3, 0, 3, 0, 1, 1, 0, 0, 0, 0, 0, 0, 0, 0, 0, 0, 0, 1, 1, 0, 1, 0, 1, 2, 2, 3, 0, 1, 1, 1, 1, 0, 0, 0, 1, 1, 0, 0, 0, 0, 0, 0, 0, 0, 0, 0, 0, 0, 0, 0, 0, 0, 0, 0, 0, 0, 0, 0, 0, 0, 0, 0, 0, 0, 0, 0, 3, 0, 1, 1, 1, 0, 1, 1, 1, 0, 0, 0, 0, 0, 0, 0, 0, 0, 0, 0, 0, 0, 0, 0, 0, 3, 3, 0, 0, 0, 0, 0, 0, 0, 0, 0, 0, 0, 0, 0, 0, 0, 0, 0, 0, 0, 0, 0, 0, 0, 0, 0, 0, 0, 0, 0, 0, 0, 0, 0, 0, 3, 3, 3, 0, 0, 0, 0, 0, 0, 1, 1, 0, 0, 0, 0, 0, 0, 0, 0, 0, 0, 1, 1, 1, 0, 0, 0, 1, 1, 1, 0, 0, 0, 1, 1, 1, 0, 0, 0, 0, 0, 0, 0, 0, 0, 0, 0, 0, 0, 0, 0, 0, 0, 0, 0, 0, 0, 0, 0, 0, 0, 0, 0, 0, 0, 3, 0, 0, 0, 1, 1, 0, 0, 0, 0, 0, 0, 0, 0, 0, 0, 0, 1, 1, 0, 0, 0, 2, 2, 2, 2, 1, 1, 1, 1, 1, 0, 0, 0, 0, 1, 0, 0, 0, 0, 0, 0, 0, 0, 0, 0, 0, 0, 0, 0, 0, 0, 0, 0, 0, 0, 0, 0, 0, 0, 0, 0, 0, 0, 0, 0, 0, 0, 1, 1, 1, 1, 1, 0, 1, 0, 0, 0, 0, 0, 0, 0, 0, 0, 0, 0, 0, 3, 0, 0, 3, 0, 0, 0, 1, 1, 1, 0, 0, 0, 0, 0, 0, 0, 0, 0, 0, 0, 0, 0, 0, 0, 0, 0, 0, 0, 0, 0, 0, 0, 0, 0, 0, 0, 0, 0, 0, 0, 0, 0, 0, 0, 0, 0, 0, 0, 0, 0, 0, 3, 3, 3, 3, 3, 0, 0, 0, 0, 0, 0, 0, 0, 0, 0, 0, 0, 0, 0, 0, 0, 0, 0, 0, 0, 0, 0, 1, 2, 1, 2, 1, 1, 1, 1, 1, 0, 0, 0, 0, 0, 0, 0, 0, 0, 0, 0, 0, 0, 0, 0, 0, 0, 0, 0, 0, 0, 0, 0, 0, 0, 0, 0, 0, 0, 0, 0, 0, 0, 1, 1, 1, 0, 0, 0, 1, 1, 0, 0, 0, 0, 1, 1, 1, 1, 0, 0, 1, 0, 0, 3, 3, 3, 3, 3, 3, 3, 3, 0, 1, 1, 1, 1, 0, 0, 1, 0, 0, 0, 0, 0, 0, 0, 0, 0, 0, 0, 0, 0, 0, 0, 0, 0, 0, 0, 0, 0, 0, 0, 0, 0, 0, 0, 0, 0, 0, 0, 0, 0, 0, 0, 0, 0, 0, 0, 0, 0, 0, 0, 0, 0, 0, 0, 0, 0, 0, 0, 0, 0, 0, 0, 0, 0, 0, 0, 0, 0, 0, 0, 0, 0, 0, 0, 0, 0, 0, 0, 1, 1, 1, 0, 0, 0, 0, 0, 0, 0, 0, 3, 0, 0, 0, 0, 0, 0, 3, 3, 3, 3, 3, 3, 3, 3, 3, 0, 0, 0, 1, 1, 1, 1, 0, 0, 0, 0, 0, 0, 0, 0, 0, 0, 0, 0, 0, 0, 0, 0, 0, 0, 0, 0, 0, 0, 0, 0, 0, 0, 0, 0, 0, 0, 0, 0, 0, 1, 1, 1, 1, 1, 1, 1, 1, 0, 1, 0, 1, 1, 1, 0, 1, 0, 1, 1, 2, 1, 1, 2, 2, 2, 2, 1, 3, 1, 3, 0, 0, 1, 1, 1, 1, 1, 1, 1, 1, 1, 1, 1, 1, 0, 0, 0, 0, 1, 0, 0, 0, 0, 1, 1, 1, 1, 1, 1, 1, 1, 0, 0, 0, 0, 0, 0, 0, 0, 0, 0, 0, 0, 0, 0, 0, 0, 0, 0, 0, 0, 0, 0, 0, 0, 0, 0, 0, 0, 0, 0, 0, 0, 0, 0, 0, 0, 0, 0, 0, 0, 0, 0, 0, 0, 0, 0, 0, 0, 0, 0, 0, 0, 0, 0, 0, 0, 0, 0, 0, 0, 0, 0, 0, 0, 0, 0, 0, 0, 0, 0, 0, 0, 0, 0, 0, 0, 0, 0, 0, 0, 0, 0, 0, 0, 0, 0, 3, 3, 3, 3, 3, 0, 0, 0, 0, 0, 1, 1, 1, 1, 0, 0, 0, 0, 0, 0, 0, 0, 1, 1, 1, 1, 1, 1, 1, 1, 1, 0, 0, 0, 0, 0, 0, 0, 0, 0, 0, 0, 0, 0, 0, 0, 0, 0, 0, 0, 0, 0, 0, 0, 0, 0, 0, 0, 0, 0, 0, 0, 0, 0, 0, 0, 0, 3, 0, 0, 0, 0, 0, 0, 0, 0, 0, 3, 3, 3, 3, 3, 3, 0, 0, 0, 0, 0, 0, 0, 0, 0, 0, 0, 0, 0, 0, 0, 0, 0, 0, 0, 0, 0, 0, 0, 0, 0, 0, 0, 0, 0, 0, 0, 0, 0, 0, 0, 0, 0, 0, 0, 0, 0, 0, 0, 0, 0, 0, 0, 0, 0, 0, 0, 0, 0, 0, 0, 0, 0, 0, 0, 0, 0, 0, 0, 0, 0, 0, 0, 0, 0, 0, 0, 0, 0, 0, 0, 0, 0, 0, 0, 0, 0, 0, 0, 0, 0, 0, 3, 0, 0, 0, 0, 0, 0, 1, 0, 1, 0, 1, 0, 0, 0, 0, 0, 0, 0, 0, 0, 3, 0, 1, 0, 0, 0, 0, 0, 1, 2, 1, 0, 0, 0, 0, 0, 0, 0, 0, 0, 0, 0, 1, 0, 1, 0, 0, 0, 0, 3, 3, 0, 1, 0, 0, 0, 0, 0, 0, 0, 0, 0, 0, 0, 0, 0, 0, 3, 3, 0, 0, 0, 0, 0, 0, 0, 1, 1, 1, 0, 0, 0, 0, 0, 0, 0, 0, 0, 0, 0, 1, 0, 0, 0, 1, 1, 1, 3, 3, 0, 1, 1, 1, 0, 0, 0, 0, 0, 0, 0, 0, 0, 0, 0, 0, 0, 0, 0, 0, 0, 0, 0, 0, 0, 0, 0, 1, 0, 0, 3, 0, 0, 3, 3, 3, 0, 1, 1, 0, 0, 0, 0, 0, 0, 0, 0, 0, 0, 0, 1, 1, 0, 1, 0, 2, 2, 2, 2, 0, 1, 1, 1, 1, 0, 0, 0, 1, 1, 0, 0, 0, 0, 0, 0, 0, 0, 0, 0, 0, 0, 0, 0, 0, 0, 0, 0, 0, 0, 0, 0, 0, 0, 0, 0, 0, 0, 0, 0, 3, 0, 1, 1, 0, 0, 1, 1, 1, 0, 0, 0, 0, 0, 0, 0, 0, 0, 0, 0, 0, 0, 0, 0, 0, 3, 3, 0, 0, 0, 0, 0, 0, 0, 0, 0, 0, 0, 0, 0, 0, 0, 0, 0, 0, 0, 0, 0, 0, 0, 0, 0, 0, 0, 0, 0, 0, 0, 0, 0, 0, 3, 3, 3, 0, 0, 0, 0, 0, 0, 1, 1, 0, 0, 0, 0, 0, 0, 0, 0, 0, 0, 1, 1, 1, 0, 0, 0, 1, 1, 1, 0, 3, 0, 1, 1, 1, 0, 0, 0, 0, 0, 0, 0, 0, 0, 0, 0, 0, 0, 0, 0, 0, 0, 0, 0, 0, 0, 0, 0, 0, 0, 0, 0, 0, 0, 3, 0, 0, 0, 1, 1, 0, 0, 0, 0, 0, 0, 0, 0, 0, 0, 0, 1, 1, 0, 0, 0, 2, 2, 2, 3, 1, 1, 1, 1, 1, 0, 0, 0, 0, 1, 0, 0, 0, 0, 0, 0, 0, 0, 0, 0, 0, 0, 0, 0, 0, 0, 0, 0, 0, 0, 0, 0, 0, 0, 0, 0, 0, 0, 0, 0, 0, 0, 1, 1, 1, 0, 1, 1, 1, 0, 0, 0, 0, 0, 0, 0, 0, 0, 0, 0, 0, 0, 0, 0, 0, 0, 0, 0, 1, 0, 1, 0, 0, 0, 0, 0, 0, 0, 0, 0, 0, 0, 0, 0, 0, 0, 0, 0, 0, 0, 0, 0, 0, 0, 0, 0, 0, 0, 0, 0, 0, 0, 0, 0, 0, 0, 0, 0, 0, 0, 0, 0, 0, 3, 3, 3, 3, 3, 0, 0, 0, 0, 0, 0, 0, 0, 0, 0, 0, 0, 0, 0, 0, 0, 0, 0, 0, 0, 0, 0, 1, 2, 1, 2, 2, 1, 1, 1, 1, 0, 0, 0, 0, 0, 0, 0, 0, 0, 0, 0, 0, 0, 0, 0, 0, 0, 0, 0, 0, 0, 0, 0, 0, 0, 0, 0, 0, 0, 0, 0, 0, 0, 1, 0, 1, 0, 1, 0, 1, 1, 1, 0, 0, 0, 1, 1, 1, 0, 0, 0, 1, 0, 0, 3, 3, 3, 3, 3, 3, 3, 3, 0, 1, 1, 1, 1, 0, 0, 1, 0, 0, 0, 0, 0, 0, 0, 0, 0, 0, 0, 0, 0, 0, 0, 0, 0, 0, 0, 0, 0, 0, 0, 0, 0, 0, 0, 0, 0, 0, 0, 0, 0, 0, 0, 0, 0, 0, 0, 0, 0, 0, 0, 0, 0, 0, 0, 0, 0, 0, 0, 0, 0, 0, 0, 0, 0, 0, 0, 0, 0, 0, 0, 0, 0, 0, 0, 0, 0, 0, 0, 0, 1, 1, 0, 0, 0, 0, 0, 0, 0, 0, 3, 0, 0, 0, 0, 0, 0, 3, 0, 3, 3, 3, 3, 3, 3, 3, 0, 0, 0, 1, 1, 1, 1, 0, 0, 0, 0, 0, 0, 0, 0, 0, 0, 0, 0, 0, 0, 0, 0, 0, 0, 0, 0, 0, 0, 0, 0, 0, 0, 0, 0, 0, 0, 0, 0, 0, 1, 1, 1, 1, 1, 1, 1, 1, 0, 0, 0, 1, 1, 1, 0, 1, 0, 1, 1, 2, 1, 1, 2, 2, 2, 2, 1, 1, 3, 3, 0, 0, 1, 1, 1, 2, 1, 1, 1, 1, 1, 1, 1, 1, 0, 0, 0, 0, 1, 0, 0, 0, 0, 1, 1, 1, 1, 1, 1, 1, 1, 1, 0, 0, 0, 0, 0, 0, 0, 0, 0, 0, 0, 0, 0, 0, 0, 0, 0, 0, 0, 0, 0, 0, 0, 0, 0, 0, 0, 0, 0, 0, 0, 0, 0, 0, 0, 0, 0, 0, 0, 0, 0, 0, 0, 0, 0, 0, 0, 0, 0, 0, 0, 0, 0, 0, 0, 0, 0, 0, 0, 0, 0, 0, 0, 0, 0, 0, 0, 0, 0, 0, 0, 0, 0, 0, 0, 0, 0, 0, 0, 0, 0, 0, 0, 0, 0, 0, 3, 0, 3, 3, 0, 0, 0, 0, 0, 1, 1, 1, 1, 0, 0, 0, 0, 0, 0, 0, 0, 0, 1, 1, 1, 1, 1, 1, 1, 1, 0, 0, 0, 0, 0, 0, 0, 0, 0, 0, 0, 0, 0, 0, 0, 0, 0, 0, 0, 0, 0, 0, 0, 0, 0, 0, 0, 0, 0, 0, 0, 0, 0, 0, 0, 0, 3, 0, 0, 0, 0, 0, 0, 0, 0, 0, 3, 3, 3, 3, 3, 3, 0, 0, 0, 0, 0, 0, 0, 0, 0, 0, 0, 0, 0, 0, 0, 0, 0, 0, 0, 0, 0, 0, 0, 0, 0, 0, 0, 0, 0, 0, 0, 0, 0, 0, 0, 0, 0, 0, 0, 0, 0, 0, 0, 0, 0, 0, 0, 0, 0, 0, 0, 0, 0, 0, 0, 0, 0, 0, 0, 0, 0, 0, 0, 0, 0, 0, 0, 0, 0, 0, 0, 0, 0, 0, 0, 0, 0, 0, 0, 0, 0, 0, 0, 0, 0, 0, 0, 0, 3, 0, 0, 0, 0, 0, 0, 0, 0, 0, 0, 0, 0, 0, 0, 0, 0, 0, 0, 0, 0, 0, 0, 0, 0, 0, 3, 0, 0, 0, 0, 0, 0, 0, 0, 0, 0, 0, 0, 0, 0, 0, 0, 0, 3, 0, 0, 0, 0, 0, 0, 3, 0, 0, 0, 0, 0, 0, 0, 0, 0, 0, 3, 0, 0, 0, 0, 0, 0, 3, 0, 0, 0, 0, 0, 0, 0, 0, 0, 0, 0, 3, 0, 0, 0, 0, 0, 0, 0, 0, 0, 0, 0, 0, 0, 0, 0, 0, 3, 0, 0, 0, 0, 0, 0, 0, 0, 0, 0, 0, 0, 3, 0, 0, 0, 0, 0, 0, 3, 0, 0, 0, 0, 0, 0, 0, 0, 0, 0, 0, 0, 0, 0, 0, 0, 0, 0, 0, 0, 0, 0, 0, 0, 0, 0, 0, 0, 0, 0, 0, 0, 0, 0, 0, 0, 0, 0, 0, 0, 0, 0, 0, 0, 0, 0, 0, 0, 0, 0, 0, 0, 0, 0, 0, 0, 0, 0, 0, 0, 0, 0, 0, 0, 0, 0, 0, 0, 0, 0, 0, 0, 0, 0, 0, 0, 0, 0, 0, 0, 0, 0, 0, 0, 0, 0, 0, 0, 0, 0, 0, 0, 0, 0, 0, 0, 0, 0, 0, 0, 0, 0, 0, 0, 0, 0, 0, 0, 0, 0, 0, 0, 0, 0, 0, 0, 0, 0, 0, 0, 0, 0, 0, 0, 0, 0, 0, 0, 0, 0, 0, 0, 0])
me_plane.materials.append(mat_grass)
me_plane.materials.append(mat_brown)
me_plane.materials.append(mat_white)
me_plane.materials.append(mat_lava)
me_plane.materials.append(None)
me_plane.use_remesh_preserve_volume = False
me_plane.use_remesh_preserve_attributes = False
me_plane.use_mirror_vertex_groups = False
me_plane.update()

# ---- objects
ob_level = bpy.data.objects.new('Level', me_plane)

# ---- transforms, parenting, visibility, modifiers, constraints
ob_level.location = (0.0, 0.0, 0.0)
ob_level.lineart.crease_threshold = 0.0

# ---- collection membership
col_collection_1.objects.link(ob_level)

# ---- scene / render settings (as saved in the file)
scene.frame_start = 1; scene.frame_end = 250; scene.frame_set(1)
scene.render.engine = 'BLENDER_EEVEE_NEXT'
scene.render.resolution_percentage = 50
scene.render.dither_intensity = 0.0
scene.cycles.use_denoising = False
scene.cycles.samples = 10
scene.cycles.sampling_pattern = 'TABULATED_SOBOL'
scene.cycles.light_sampling_threshold = 0.0
scene.cycles.use_adaptive_sampling = False
scene.cycles.use_light_tree = False
scene.cycles.blur_glossy = 0.0
scene.cycles.volume_bounces = 1
scene.cycles.pixel_filter_type = 'GAUSSIAN'
scene.cycles.sample_clamp_indirect = 0.0
scene.view_settings.view_transform = 'Standard'
bpy.context.view_layer.update()

# ---- added for rendering (the .blend has no active camera and no usable light): camera, sun
cam_auto = bpy.data.cameras.new('AutoCamera')
cam_auto.lens = 50.0
cam_auto.sensor_width = 36.0
cam_auto.clip_end = 1000.0
ob_auto_camera = bpy.data.objects.new('AutoCamera', cam_auto)
scene.collection.objects.link(ob_auto_camera)
ob_auto_camera.location = (42.2569, -54.0973, 35.7604)
ob_auto_camera.rotation_euler = (1.09748, -7.21219e-08, 0.694738)
scene.camera = ob_auto_camera
light_auto_sun = bpy.data.lights.new('AutoSun', 'SUN')
light_auto_sun.energy = 3.0
light_auto_sun.angle = 0.0523599
ob_auto_sun = bpy.data.objects.new('AutoSun', light_auto_sun)
scene.collection.objects.link(ob_auto_sun)
ob_auto_sun.rotation_euler = (0.872665, 0.174533, 0.523599)
bpy.context.view_layer.update()
